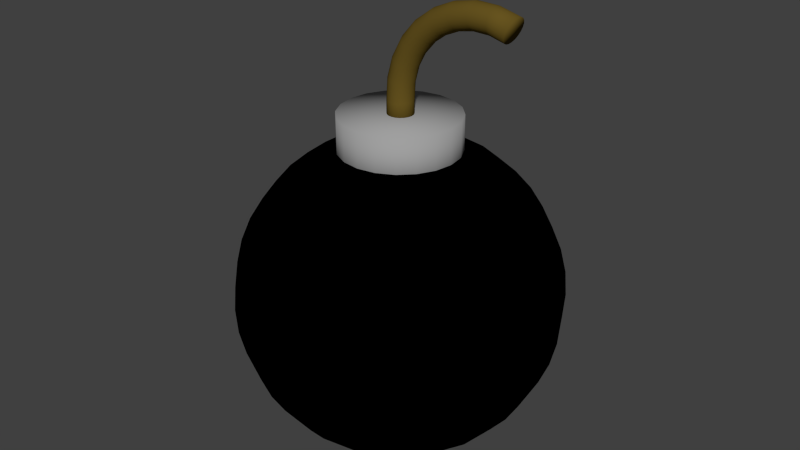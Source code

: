 # Source: bomb.blend  (saved by Blender 2.76.0; exported with 4.5.12 LTS)
import bpy
from mathutils import Matrix  # noqa: F401  (used for matrix-valued properties, if any)

bpy.ops.wm.read_factory_settings(use_empty=True)
scene = bpy.context.scene
scene.name = 'Scene'

# ---- collections
col_collection_1 = bpy.data.collections.new('Collection 1'); scene.collection.children.link(col_collection_1)

# ---- materials (node trees are filled in below, after node groups)
mat_material_002 = bpy.data.materials.new('Material.002')
mat_material_002.alpha_threshold = 0.0
mat_material_002.use_transparent_shadow = False
mat_material_002.diffuse_color = (0.1329, 0.08763, 0.01429, 1.0)
mat_material_002.roughness = 0.5
mat_material = bpy.data.materials.new('Material')
mat_material.alpha_threshold = 0.0
mat_material.use_transparent_shadow = False
mat_material.diffuse_color = (0.3506, 0.3506, 0.3506, 1.0)
mat_material.roughness = 0.5
mat_mat1 = bpy.data.materials.new('mat1')
mat_mat1.alpha_threshold = 0.0
mat_mat1.use_transparent_shadow = False
mat_mat1.diffuse_color = (0.0, 0.0, 0.0, 1.0)
mat_mat1.roughness = 0.5

# ---- node groups
ng_auto_smooth = bpy.data.node_groups.new('Auto Smooth', 'GeometryNodeTree')
_s = ng_auto_smooth.interface.new_socket(name='Geometry', in_out='OUTPUT', socket_type='NodeSocketGeometry')
_s = ng_auto_smooth.interface.new_socket(name='Geometry', in_out='INPUT', socket_type='NodeSocketGeometry')
_s = ng_auto_smooth.interface.new_socket(name='Angle', in_out='INPUT', socket_type='NodeSocketFloat')
_s.subtype = 'ANGLE'
_s.min_value = 0.0
_s.max_value = 3.142
ng_auto_smooth.is_modifier = True
_N = ng_auto_smooth.nodes; _L = ng_auto_smooth.links
n0 = _N.new('NodeGroupOutput'); n0.name = 'Group Output'; n0.location = (480, -100)
n1 = _N.new('NodeGroupInput'); n1.name = 'Group Input'; n1.location = (-420, -300)
n2 = _N.new('NodeGroupInput'); n2.name = 'Group Input.001'; n2.location = (-60, -100)
n3 = _N.new('GeometryNodeSetShadeSmooth'); n3.name = 'Set Shade Smooth'; n3.location = (120, -100)
n3.domain = 'EDGE'
n4 = _N.new('GeometryNodeSetShadeSmooth'); n4.name = 'Set Shade Smooth.001'; n4.location = (300, -100)
n5 = _N.new('GeometryNodeInputMeshEdgeAngle'); n5.name = 'Edge Angle'; n5.location = (-420, -220)
n6 = _N.new('GeometryNodeInputEdgeSmooth'); n6.name = 'Is Edge Smooth'; n6.location = (-60, -160)
n7 = _N.new('GeometryNodeInputShadeSmooth'); n7.name = 'Is Face Smooth'; n7.location = (-240, -340)
n8 = _N.new('FunctionNodeBooleanMath'); n8.name = 'Boolean Math'; n8.location = (-60, -220)
n9 = _N.new('FunctionNodeCompare'); n9.name = 'Compare'; n9.location = (-240, -180)
n9.operation = 'LESS_EQUAL'
_L.new(n5.outputs[0], n9.inputs[0])
_L.new(n4.outputs[0], n0.inputs[0])
_L.new(n1.outputs[1], n9.inputs[1])
_L.new(n9.outputs[0], n8.inputs[0])
_L.new(n7.outputs[0], n8.inputs[1])
_L.new(n2.outputs[0], n3.inputs[0])
_L.new(n6.outputs[0], n3.inputs[1])
_L.new(n3.outputs[0], n4.inputs[0])
_L.new(n8.outputs[0], n3.inputs[2])
n0.is_active_output = True

# ---- material node trees

# ---- world
world_world = bpy.data.worlds.new('World'); scene.world = world_world
world_world.color = (0.05088, 0.05088, 0.05088)
world_world.use_sun_shadow = False
world_world.sun_shadow_jitter_overblur = 0.0
world_world.cycles.sampling_method = 'MANUAL'
world_world.cycles.sample_map_resolution = 256

# ---- meshes
me_mesh_002 = bpy.data.meshes.new('Mesh.002')
me_mesh_002.from_pydata([(9.215, -1e-11, 17.74), (9.215, -1.001, 17.74), (9.107, -0.9517, 17.45), (9.009, -0.8096, 17.19), (8.931, -0.5882, 16.98), (8.881, -0.3092, 16.85), (8.864, -1e-11, 16.8), (8.881, 0.3092, 16.85), (8.931, 0.5882, 16.98), (9.009, 0.8096, 17.19), (9.107, 0.9517, 17.45), (9.215, 1.001, 17.74), (9.323, 0.9517, 18.03), (9.42, 0.8096, 18.29), (9.497, 0.5882, 18.5), (9.547, 0.3092, 18.63), (9.564, -1e-11, 18.68), (9.547, -0.3092, 18.63), (9.497, -0.5882, 18.5), (9.42, -0.8096, 18.29), (9.323, -0.9517, 18.03), (7.741, -1.001, 18.11), (7.699, -0.9517, 17.81), (7.66, -0.8096, 17.53), (7.63, -0.5882, 17.31), (7.61, -0.3092, 17.17), (7.603, -1e-11, 17.12), (7.61, 0.3092, 17.17), (7.63, 0.5882, 17.31), (7.66, 0.8096, 17.53), (7.699, 0.9517, 17.81), (7.741, 1.001, 18.11), (7.783, 0.9517, 18.42), (7.82, 0.8096, 18.69), (7.85, 0.5882, 18.91), (7.869, 0.3092, 19.05), (7.876, -1e-11, 19.1), (7.869, -0.3092, 19.05), (7.85, -0.5882, 18.91), (7.82, -0.8096, 18.69), (7.783, -0.9517, 18.42), (6.224, -1.001, 18.15), (6.25, -0.9517, 17.84), (6.273, -0.8096, 17.57), (6.291, -0.5882, 17.34), (6.303, -0.3092, 17.2), (6.307, -1e-11, 17.15), (6.303, 0.3092, 17.2), (6.291, 0.5882, 17.34), (6.273, 0.8096, 17.57), (6.25, 0.9517, 17.84), (6.224, 1.001, 18.15), (6.198, 0.9517, 18.46), (6.174, 0.8096, 18.74), (6.155, 0.5882, 18.96), (6.142, 0.3092, 19.1), (6.138, -1e-11, 19.15), (6.142, -0.3092, 19.1), (6.155, -0.5882, 18.96), (6.174, -0.8096, 18.74), (6.198, -0.9517, 18.46), (4.738, -1.001, 17.86), (4.831, -0.9517, 17.56), (4.914, -0.8096, 17.3), (4.98, -0.5882, 17.09), (5.023, -0.3092, 16.95), (5.037, -1e-11, 16.9), (5.023, 0.3092, 16.95), (4.98, 0.5882, 17.09), (4.914, 0.8096, 17.3), (4.831, 0.9517, 17.56), (4.738, 1.001, 17.86), (4.645, 0.9517, 18.15), (4.561, 0.8096, 18.42), (4.494, 0.5882, 18.63), (4.451, 0.3092, 18.77), (4.436, -1e-11, 18.81), (4.451, -0.3092, 18.77), (4.494, -0.5882, 18.63), (4.561, -0.8096, 18.42), (4.645, -0.9517, 18.15), (3.355, -1.001, 17.25), (3.51, -0.9517, 16.98), (3.65, -0.8096, 16.74), (3.761, -0.5882, 16.55), (3.832, -0.3092, 16.42), (3.857, -1e-11, 16.38), (3.832, 0.3092, 16.42), (3.761, 0.5882, 16.55), (3.65, 0.8096, 16.74), (3.51, 0.9517, 16.98), (3.355, 1.001, 17.25), (3.2, 0.9517, 17.52), (3.06, 0.8096, 17.76), (2.948, 0.5882, 17.95), (2.876, 0.3092, 18.07), (2.852, -1e-11, 18.11), (2.876, -0.3092, 18.07), (2.948, -0.5882, 17.95), (3.06, -0.8096, 17.76), (3.2, -0.9517, 17.52), (2.142, -1.001, 16.35), (2.352, -0.9517, 16.13), (2.542, -0.8096, 15.92), (2.692, -0.5882, 15.76), (2.788, -0.3092, 15.65), (2.821, -1e-11, 15.62), (2.788, 0.3092, 15.65), (2.692, 0.5882, 15.76), (2.542, 0.8096, 15.92), (2.352, 0.9517, 16.13), (2.142, 1.001, 16.35), (1.932, 0.9517, 16.58), (1.742, 0.8096, 16.78), (1.592, 0.5882, 16.95), (1.495, 0.3092, 17.05), (1.462, -1e-11, 17.09), (1.495, -0.3092, 17.05), (1.592, -0.5882, 16.95), (1.742, -0.8096, 16.78), (1.932, -0.9517, 16.58), (1.157, -1.001, 15.21), (1.412, -0.9517, 15.04), (1.641, -0.8096, 14.88), (1.823, -0.5882, 14.75), (1.94, -0.3092, 14.67), (1.98, -1e-11, 14.65), (1.94, 0.3092, 14.67), (1.823, 0.5882, 14.75), (1.641, 0.8096, 14.88), (1.412, 0.9517, 15.04), (1.157, 1.001, 15.21), (0.9024, 0.9517, 15.39), (0.6725, 0.8096, 15.55), (0.49, 0.5882, 15.67), (0.3727, 0.3092, 15.75), (0.3323, -1e-11, 15.78), (0.3727, -0.3092, 15.75), (0.49, -0.5882, 15.67), (0.6725, -0.8096, 15.55), (0.9024, -0.9517, 15.39), (0.4466, -1.001, 13.89), (0.7334, -0.9517, 13.78), (0.9921, -0.8096, 13.67), (1.197, -0.5882, 13.59), (1.329, -0.3092, 13.53), (1.374, -1e-11, 13.52), (1.329, 0.3092, 13.53), (1.197, 0.5882, 13.59), (0.9921, 0.8096, 13.67), (0.7334, 0.9517, 13.78), (0.4466, 1.001, 13.89), (0.1596, 0.9517, 14.01), (-0.09929, 0.8096, 14.11), (-0.3048, 0.5882, 14.19), (-0.4368, 0.3092, 14.25), (-0.4823, -1e-11, 14.26), (-0.4368, -0.3092, 14.25), (-0.3048, -0.5882, 14.19), (-0.09929, -0.8096, 14.11), (0.1596, -0.9517, 14.01), (0.04392, -1.001, 12.45), (0.3491, -0.9517, 12.4), (0.6244, -0.8096, 12.35), (0.8428, -0.5882, 12.32), (0.983, -0.3092, 12.29), (1.031, -1e-11, 12.28), (0.983, 0.3092, 12.29), (0.8428, 0.5882, 12.32), (0.6244, 0.8096, 12.35), (0.3491, 0.9517, 12.4), (0.04392, 1.001, 12.45), (-0.2613, 0.9517, 12.5), (-0.5367, 0.8096, 12.54), (-0.7553, 0.5882, 12.58), (-0.8956, 0.3092, 12.6), (-0.944, -1e-11, 12.61), (-0.8956, -0.3092, 12.6), (-0.7553, -0.5882, 12.58), (-0.5367, -0.8096, 12.54), (-0.2613, -0.9517, 12.5), (-0.04449, -1.001, 10.95), (0.2647, -0.9517, 10.95), (0.5437, -0.8096, 10.95), (0.7651, -0.5882, 10.95), (0.9072, -0.3092, 10.95), (0.9562, 0.0, 10.95), (0.9072, 0.3092, 10.95), (0.7651, 0.5882, 10.95), (0.5437, 0.8096, 10.95), (0.2647, 0.9517, 10.95), (-0.04449, 1.001, 10.95), (-0.3537, 0.9517, 10.95), (-0.6327, 0.8096, 10.95), (-0.8541, 0.5882, 10.95), (-0.9962, 0.3092, 10.95), (-1.045, 0.0, 10.95), (-0.9962, -0.3092, 10.95), (-0.8541, -0.5882, 10.95), (-0.6327, -0.8096, 10.95), (-0.3537, -0.9517, 10.95), (-0.04449, -1.001, 9.437), (0.2647, -0.9517, 9.437), (0.5437, -0.8096, 9.437), (0.7651, -0.5882, 9.437), (0.9072, -0.3092, 9.437), (0.9562, 0.0, 9.437), (0.9072, 0.3092, 9.437), (0.7651, 0.5882, 9.437), (0.5437, 0.8096, 9.437), (0.2647, 0.9517, 9.437), (-0.04449, 1.001, 9.437), (-0.3537, 0.9517, 9.437), (-0.6327, 0.8096, 9.437), (-0.8541, 0.5882, 9.437), (-0.9962, 0.3092, 9.437), (-1.045, 0.0, 9.437), (-0.9962, -0.3092, 9.437), (-0.8541, -0.5882, 9.437), (-0.6327, -0.8096, 9.437), (-0.3537, -0.9517, 9.437), (-0.04449, 0.0, 9.437)], [], [(21, 22, 2, 1), (22, 23, 3, 2), (23, 24, 4, 3), (24, 25, 5, 4), (25, 26, 6, 5), (26, 27, 7, 6), (27, 28, 8, 7), (28, 29, 9, 8), (29, 30, 10, 9), (30, 31, 11, 10), (31, 32, 12, 11), (32, 33, 13, 12), (33, 34, 14, 13), (34, 35, 15, 14), (35, 36, 16, 15), (36, 37, 17, 16), (37, 38, 18, 17), (38, 39, 19, 18), (39, 40, 20, 19), (40, 21, 1, 20), (41, 42, 22, 21), (42, 43, 23, 22), (43, 44, 24, 23), (44, 45, 25, 24), (45, 46, 26, 25), (46, 47, 27, 26), (47, 48, 28, 27), (48, 49, 29, 28), (49, 50, 30, 29), (50, 51, 31, 30), (51, 52, 32, 31), (52, 53, 33, 32), (53, 54, 34, 33), (54, 55, 35, 34), (55, 56, 36, 35), (56, 57, 37, 36), (57, 58, 38, 37), (58, 59, 39, 38), (59, 60, 40, 39), (60, 41, 21, 40), (61, 62, 42, 41), (62, 63, 43, 42), (63, 64, 44, 43), (64, 65, 45, 44), (65, 66, 46, 45), (66, 67, 47, 46), (67, 68, 48, 47), (68, 69, 49, 48), (69, 70, 50, 49), (70, 71, 51, 50), (71, 72, 52, 51), (72, 73, 53, 52), (73, 74, 54, 53), (74, 75, 55, 54), (75, 76, 56, 55), (76, 77, 57, 56), (77, 78, 58, 57), (78, 79, 59, 58), (79, 80, 60, 59), (80, 61, 41, 60), (81, 82, 62, 61), (82, 83, 63, 62), (83, 84, 64, 63), (84, 85, 65, 64), (85, 86, 66, 65), (86, 87, 67, 66), (87, 88, 68, 67), (88, 89, 69, 68), (89, 90, 70, 69), (90, 91, 71, 70), (91, 92, 72, 71), (92, 93, 73, 72), (93, 94, 74, 73), (94, 95, 75, 74), (95, 96, 76, 75), (96, 97, 77, 76), (97, 98, 78, 77), (98, 99, 79, 78), (99, 100, 80, 79), (100, 81, 61, 80), (101, 102, 82, 81), (102, 103, 83, 82), (103, 104, 84, 83), (104, 105, 85, 84), (105, 106, 86, 85), (106, 107, 87, 86), (107, 108, 88, 87), (108, 109, 89, 88), (109, 110, 90, 89), (110, 111, 91, 90), (111, 112, 92, 91), (112, 113, 93, 92), (113, 114, 94, 93), (114, 115, 95, 94), (115, 116, 96, 95), (116, 117, 97, 96), (117, 118, 98, 97), (118, 119, 99, 98), (119, 120, 100, 99), (120, 101, 81, 100), (121, 122, 102, 101), (122, 123, 103, 102), (123, 124, 104, 103), (124, 125, 105, 104), (125, 126, 106, 105), (126, 127, 107, 106), (127, 128, 108, 107), (128, 129, 109, 108), (129, 130, 110, 109), (130, 131, 111, 110), (131, 132, 112, 111), (132, 133, 113, 112), (133, 134, 114, 113), (134, 135, 115, 114), (135, 136, 116, 115), (136, 137, 117, 116), (137, 138, 118, 117), (138, 139, 119, 118), (139, 140, 120, 119), (140, 121, 101, 120), (141, 142, 122, 121), (142, 143, 123, 122), (143, 144, 124, 123), (144, 145, 125, 124), (145, 146, 126, 125), (146, 147, 127, 126), (147, 148, 128, 127), (148, 149, 129, 128), (149, 150, 130, 129), (150, 151, 131, 130), (151, 152, 132, 131), (152, 153, 133, 132), (153, 154, 134, 133), (154, 155, 135, 134), (155, 156, 136, 135), (156, 157, 137, 136), (157, 158, 138, 137), (158, 159, 139, 138), (159, 160, 140, 139), (160, 141, 121, 140), (161, 162, 142, 141), (162, 163, 143, 142), (163, 164, 144, 143), (164, 165, 145, 144), (165, 166, 146, 145), (166, 167, 147, 146), (167, 168, 148, 147), (168, 169, 149, 148), (169, 170, 150, 149), (170, 171, 151, 150), (171, 172, 152, 151), (172, 173, 153, 152), (173, 174, 154, 153), (174, 175, 155, 154), (175, 176, 156, 155), (176, 177, 157, 156), (177, 178, 158, 157), (178, 179, 159, 158), (179, 180, 160, 159), (180, 161, 141, 160), (181, 182, 162, 161), (182, 183, 163, 162), (183, 184, 164, 163), (184, 185, 165, 164), (185, 186, 166, 165), (186, 187, 167, 166), (187, 188, 168, 167), (188, 189, 169, 168), (189, 190, 170, 169), (190, 191, 171, 170), (191, 192, 172, 171), (192, 193, 173, 172), (193, 194, 174, 173), (194, 195, 175, 174), (195, 196, 176, 175), (196, 197, 177, 176), (197, 198, 178, 177), (198, 199, 179, 178), (199, 200, 180, 179), (200, 181, 161, 180), (201, 202, 182, 181), (202, 203, 183, 182), (203, 204, 184, 183), (204, 205, 185, 184), (205, 206, 186, 185), (206, 207, 187, 186), (207, 208, 188, 187), (208, 209, 189, 188), (209, 210, 190, 189), (210, 211, 191, 190), (211, 212, 192, 191), (212, 213, 193, 192), (213, 214, 194, 193), (214, 215, 195, 194), (215, 216, 196, 195), (216, 217, 197, 196), (217, 218, 198, 197), (218, 219, 199, 198), (219, 220, 200, 199), (220, 201, 181, 200), (2, 0, 1), (3, 0, 2), (4, 0, 3), (5, 0, 4), (6, 0, 5), (7, 0, 6), (8, 0, 7), (9, 0, 8), (10, 0, 9), (11, 0, 10), (12, 0, 11), (13, 0, 12), (14, 0, 13), (15, 0, 14), (16, 0, 15), (17, 0, 16), (18, 0, 17), (19, 0, 18), (20, 0, 19), (1, 0, 20), (202, 201, 221), (203, 202, 221), (204, 203, 221), (205, 204, 221), (206, 205, 221), (207, 206, 221), (208, 207, 221), (209, 208, 221), (210, 209, 221), (211, 210, 221), (212, 211, 221), (213, 212, 221), (214, 213, 221), (215, 214, 221), (216, 215, 221), (217, 216, 221), (218, 217, 221), (219, 218, 221), (220, 219, 221), (201, 220, 221)])
me_mesh_002.polygons.foreach_set('use_smooth', [True] * 240)
_uv = me_mesh_002.uv_layers.new(name='UVMap')
_uv.uv.foreach_set('vector', [0.0, 0.9, 0.05, 0.9, 0.05, 1.0, 0.0, 1.0, 0.05, 0.9, 0.1, 0.9, 0.1, 1.0, 0.05, 1.0, 0.1, 0.9, 0.15, 0.9, 0.15, 1.0, 0.1, 1.0, 0.15, 0.9, 0.2, 0.9, 0.2, 1.0, 0.15, 1.0, 0.2, 0.9, 0.25, 0.9, 0.25, 1.0, 0.2, 1.0, 0.25, 0.9, 0.3, 0.9, 0.3, 1.0, 0.25, 1.0, 0.3, 0.9, 0.35, 0.9, 0.35, 1.0, 0.3, 1.0, 0.35, 0.9, 0.4, 0.9, 0.4, 1.0, 0.35, 1.0, 0.4, 0.9, 0.45, 0.9, 0.45, 1.0, 0.4, 1.0, 0.45, 0.9, 0.5, 0.9, 0.5, 1.0, 0.45, 1.0, 0.5, 0.9, 0.55, 0.9, 0.55, 1.0, 0.5, 1.0, 0.55, 0.9, 0.6, 0.9, 0.6, 1.0, 0.55, 1.0, 0.6, 0.9, 0.65, 0.9, 0.65, 1.0, 0.6, 1.0, 0.65, 0.9, 0.7, 0.9, 0.7, 1.0, 0.65, 1.0, 0.7, 0.9, 0.75, 0.9, 0.75, 1.0, 0.7, 1.0, 0.75, 0.9, 0.8, 0.9, 0.8, 1.0, 0.75, 1.0, 0.8, 0.9, 0.85, 0.9, 0.85, 1.0, 0.8, 1.0, 0.85, 0.9, 0.9, 0.9, 0.9, 1.0, 0.85, 1.0, 0.9, 0.9, 0.95, 0.9, 0.95, 1.0, 0.9, 1.0, 0.95, 0.9, 1.0, 0.9, 1.0, 1.0, 0.95, 1.0, 0.0, 0.8, 0.05, 0.8, 0.05, 0.9, 0.0, 0.9, 0.05, 0.8, 0.1, 0.8, 0.1, 0.9, 0.05, 0.9, 0.1, 0.8, 0.15, 0.8, 0.15, 0.9, 0.1, 0.9, 0.15, 0.8, 0.2, 0.8, 0.2, 0.9, 0.15, 0.9, 0.2, 0.8, 0.25, 0.8, 0.25, 0.9, 0.2, 0.9, 0.25, 0.8, 0.3, 0.8, 0.3, 0.9, 0.25, 0.9, 0.3, 0.8, 0.35, 0.8, 0.35, 0.9, 0.3, 0.9, 0.35, 0.8, 0.4, 0.8, 0.4, 0.9, 0.35, 0.9, 0.4, 0.8, 0.45, 0.8, 0.45, 0.9, 0.4, 0.9, 0.45, 0.8, 0.5, 0.8, 0.5, 0.9, 0.45, 0.9, 0.5, 0.8, 0.55, 0.8, 0.55, 0.9, 0.5, 0.9, 0.55, 0.8, 0.6, 0.8, 0.6, 0.9, 0.55, 0.9, 0.6, 0.8, 0.65, 0.8, 0.65, 0.9, 0.6, 0.9, 0.65, 0.8, 0.7, 0.8, 0.7, 0.9, 0.65, 0.9, 0.7, 0.8, 0.75, 0.8, 0.75, 0.9, 0.7, 0.9, 0.75, 0.8, 0.8, 0.8, 0.8, 0.9, 0.75, 0.9, 0.8, 0.8, 0.85, 0.8, 0.85, 0.9, 0.8, 0.9, 0.85, 0.8, 0.9, 0.8, 0.9, 0.9, 0.85, 0.9, 0.9, 0.8, 0.95, 0.8, 0.95, 0.9, 0.9, 0.9, 0.95, 0.8, 1.0, 0.8, 1.0, 0.9, 0.95, 0.9, 0.0, 0.7, 0.05, 0.7, 0.05, 0.8, 0.0, 0.8, 0.05, 0.7, 0.1, 0.7, 0.1, 0.8, 0.05, 0.8, 0.1, 0.7, 0.15, 0.7, 0.15, 0.8, 0.1, 0.8, 0.15, 0.7, 0.2, 0.7, 0.2, 0.8, 0.15, 0.8, 0.2, 0.7, 0.25, 0.7, 0.25, 0.8, 0.2, 0.8, 0.25, 0.7, 0.3, 0.7, 0.3, 0.8, 0.25, 0.8, 0.3, 0.7, 0.35, 0.7, 0.35, 0.8, 0.3, 0.8, 0.35, 0.7, 0.4, 0.7, 0.4, 0.8, 0.35, 0.8, 0.4, 0.7, 0.45, 0.7, 0.45, 0.8, 0.4, 0.8, 0.45, 0.7, 0.5, 0.7, 0.5, 0.8, 0.45, 0.8, 0.5, 0.7, 0.55, 0.7, 0.55, 0.8, 0.5, 0.8, 0.55, 0.7, 0.6, 0.7, 0.6, 0.8, 0.55, 0.8, 0.6, 0.7, 0.65, 0.7, 0.65, 0.8, 0.6, 0.8, 0.65, 0.7, 0.7, 0.7, 0.7, 0.8, 0.65, 0.8, 0.7, 0.7, 0.75, 0.7, 0.75, 0.8, 0.7, 0.8, 0.75, 0.7, 0.8, 0.7, 0.8, 0.8, 0.75, 0.8, 0.8, 0.7, 0.85, 0.7, 0.85, 0.8, 0.8, 0.8, 0.85, 0.7, 0.9, 0.7, 0.9, 0.8, 0.85, 0.8, 0.9, 0.7, 0.95, 0.7, 0.95, 0.8, 0.9, 0.8, 0.95, 0.7, 1.0, 0.7, 1.0, 0.8, 0.95, 0.8, 0.0, 0.6, 0.05, 0.6, 0.05, 0.7, 0.0, 0.7, 0.05, 0.6, 0.1, 0.6, 0.1, 0.7, 0.05, 0.7, 0.1, 0.6, 0.15, 0.6, 0.15, 0.7, 0.1, 0.7, 0.15, 0.6, 0.2, 0.6, 0.2, 0.7, 0.15, 0.7, 0.2, 0.6, 0.25, 0.6, 0.25, 0.7, 0.2, 0.7, 0.25, 0.6, 0.3, 0.6, 0.3, 0.7, 0.25, 0.7, 0.3, 0.6, 0.35, 0.6, 0.35, 0.7, 0.3, 0.7, 0.35, 0.6, 0.4, 0.6, 0.4, 0.7, 0.35, 0.7, 0.4, 0.6, 0.45, 0.6, 0.45, 0.7, 0.4, 0.7, 0.45, 0.6, 0.5, 0.6, 0.5, 0.7, 0.45, 0.7, 0.5, 0.6, 0.55, 0.6, 0.55, 0.7, 0.5, 0.7, 0.55, 0.6, 0.6, 0.6, 0.6, 0.7, 0.55, 0.7, 0.6, 0.6, 0.65, 0.6, 0.65, 0.7, 0.6, 0.7, 0.65, 0.6, 0.7, 0.6, 0.7, 0.7, 0.65, 0.7, 0.7, 0.6, 0.75, 0.6, 0.75, 0.7, 0.7, 0.7, 0.75, 0.6, 0.8, 0.6, 0.8, 0.7, 0.75, 0.7, 0.8, 0.6, 0.85, 0.6, 0.85, 0.7, 0.8, 0.7, 0.85, 0.6, 0.9, 0.6, 0.9, 0.7, 0.85, 0.7, 0.9, 0.6, 0.95, 0.6, 0.95, 0.7, 0.9, 0.7, 0.95, 0.6, 1.0, 0.6, 1.0, 0.7, 0.95, 0.7, 0.0, 0.5, 0.05, 0.5, 0.05, 0.6, 0.0, 0.6, 0.05, 0.5, 0.1, 0.5, 0.1, 0.6, 0.05, 0.6, 0.1, 0.5, 0.15, 0.5, 0.15, 0.6, 0.1, 0.6, 0.15, 0.5, 0.2, 0.5, 0.2, 0.6, 0.15, 0.6, 0.2, 0.5, 0.25, 0.5, 0.25, 0.6, 0.2, 0.6, 0.25, 0.5, 0.3, 0.5, 0.3, 0.6, 0.25, 0.6, 0.3, 0.5, 0.35, 0.5, 0.35, 0.6, 0.3, 0.6, 0.35, 0.5, 0.4, 0.5, 0.4, 0.6, 0.35, 0.6, 0.4, 0.5, 0.45, 0.5, 0.45, 0.6, 0.4, 0.6, 0.45, 0.5, 0.5, 0.5, 0.5, 0.6, 0.45, 0.6, 0.5, 0.5, 0.55, 0.5, 0.55, 0.6, 0.5, 0.6, 0.55, 0.5, 0.6, 0.5, 0.6, 0.6, 0.55, 0.6, 0.6, 0.5, 0.65, 0.5, 0.65, 0.6, 0.6, 0.6, 0.65, 0.5, 0.7, 0.5, 0.7, 0.6, 0.65, 0.6, 0.7, 0.5, 0.75, 0.5, 0.75, 0.6, 0.7, 0.6, 0.75, 0.5, 0.8, 0.5, 0.8, 0.6, 0.75, 0.6, 0.8, 0.5, 0.85, 0.5, 0.85, 0.6, 0.8, 0.6, 0.85, 0.5, 0.9, 0.5, 0.9, 0.6, 0.85, 0.6, 0.9, 0.5, 0.95, 0.5, 0.95, 0.6, 0.9, 0.6, 0.95, 0.5, 1.0, 0.5, 1.0, 0.6, 0.95, 0.6, 0.0, 0.4, 0.05, 0.4, 0.05, 0.5, 0.0, 0.5, 0.05, 0.4, 0.1, 0.4, 0.1, 0.5, 0.05, 0.5, 0.1, 0.4, 0.15, 0.4, 0.15, 0.5, 0.1, 0.5, 0.15, 0.4, 0.2, 0.4, 0.2, 0.5, 0.15, 0.5, 0.2, 0.4, 0.25, 0.4, 0.25, 0.5, 0.2, 0.5, 0.25, 0.4, 0.3, 0.4, 0.3, 0.5, 0.25, 0.5, 0.3, 0.4, 0.35, 0.4, 0.35, 0.5, 0.3, 0.5, 0.35, 0.4, 0.4, 0.4, 0.4, 0.5, 0.35, 0.5, 0.4, 0.4, 0.45, 0.4, 0.45, 0.5, 0.4, 0.5, 0.45, 0.4, 0.5, 0.4, 0.5, 0.5, 0.45, 0.5, 0.5, 0.4, 0.55, 0.4, 0.55, 0.5, 0.5, 0.5, 0.55, 0.4, 0.6, 0.4, 0.6, 0.5, 0.55, 0.5, 0.6, 0.4, 0.65, 0.4, 0.65, 0.5, 0.6, 0.5, 0.65, 0.4, 0.7, 0.4, 0.7, 0.5, 0.65, 0.5, 0.7, 0.4, 0.75, 0.4, 0.75, 0.5, 0.7, 0.5, 0.75, 0.4, 0.8, 0.4, 0.8, 0.5, 0.75, 0.5, 0.8, 0.4, 0.85, 0.4, 0.85, 0.5, 0.8, 0.5, 0.85, 0.4, 0.9, 0.4, 0.9, 0.5, 0.85, 0.5, 0.9, 0.4, 0.95, 0.4, 0.95, 0.5, 0.9, 0.5, 0.95, 0.4, 1.0, 0.4, 1.0, 0.5, 0.95, 0.5, 0.0, 0.3, 0.05, 0.3, 0.05, 0.4, 0.0, 0.4, 0.05, 0.3, 0.1, 0.3, 0.1, 0.4, 0.05, 0.4, 0.1, 0.3, 0.15, 0.3, 0.15, 0.4, 0.1, 0.4, 0.15, 0.3, 0.2, 0.3, 0.2, 0.4, 0.15, 0.4, 0.2, 0.3, 0.25, 0.3, 0.25, 0.4, 0.2, 0.4, 0.25, 0.3, 0.3, 0.3, 0.3, 0.4, 0.25, 0.4, 0.3, 0.3, 0.35, 0.3, 0.35, 0.4, 0.3, 0.4, 0.35, 0.3, 0.4, 0.3, 0.4, 0.4, 0.35, 0.4, 0.4, 0.3, 0.45, 0.3, 0.45, 0.4, 0.4, 0.4, 0.45, 0.3, 0.5, 0.3, 0.5, 0.4, 0.45, 0.4, 0.5, 0.3, 0.55, 0.3, 0.55, 0.4, 0.5, 0.4, 0.55, 0.3, 0.6, 0.3, 0.6, 0.4, 0.55, 0.4, 0.6, 0.3, 0.65, 0.3, 0.65, 0.4, 0.6, 0.4, 0.65, 0.3, 0.7, 0.3, 0.7, 0.4, 0.65, 0.4, 0.7, 0.3, 0.75, 0.3, 0.75, 0.4, 0.7, 0.4, 0.75, 0.3, 0.8, 0.3, 0.8, 0.4, 0.75, 0.4, 0.8, 0.3, 0.85, 0.3, 0.85, 0.4, 0.8, 0.4, 0.85, 0.3, 0.9, 0.3, 0.9, 0.4, 0.85, 0.4, 0.9, 0.3, 0.95, 0.3, 0.95, 0.4, 0.9, 0.4, 0.95, 0.3, 1.0, 0.3, 1.0, 0.4, 0.95, 0.4, 0.0, 0.2, 0.05, 0.2, 0.05, 0.3, 0.0, 0.3, 0.05, 0.2, 0.1, 0.2, 0.1, 0.3, 0.05, 0.3, 0.1, 0.2, 0.15, 0.2, 0.15, 0.3, 0.1, 0.3, 0.15, 0.2, 0.2, 0.2, 0.2, 0.3, 0.15, 0.3, 0.2, 0.2, 0.25, 0.2, 0.25, 0.3, 0.2, 0.3, 0.25, 0.2, 0.3, 0.2, 0.3, 0.3, 0.25, 0.3, 0.3, 0.2, 0.35, 0.2, 0.35, 0.3, 0.3, 0.3, 0.35, 0.2, 0.4, 0.2, 0.4, 0.3, 0.35, 0.3, 0.4, 0.2, 0.45, 0.2, 0.45, 0.3, 0.4, 0.3, 0.45, 0.2, 0.5, 0.2, 0.5, 0.3, 0.45, 0.3, 0.5, 0.2, 0.55, 0.2, 0.55, 0.3, 0.5, 0.3, 0.55, 0.2, 0.6, 0.2, 0.6, 0.3, 0.55, 0.3, 0.6, 0.2, 0.65, 0.2, 0.65, 0.3, 0.6, 0.3, 0.65, 0.2, 0.7, 0.2, 0.7, 0.3, 0.65, 0.3, 0.7, 0.2, 0.75, 0.2, 0.75, 0.3, 0.7, 0.3, 0.75, 0.2, 0.8, 0.2, 0.8, 0.3, 0.75, 0.3, 0.8, 0.2, 0.85, 0.2, 0.85, 0.3, 0.8, 0.3, 0.85, 0.2, 0.9, 0.2, 0.9, 0.3, 0.85, 0.3, 0.9, 0.2, 0.95, 0.2, 0.95, 0.3, 0.9, 0.3, 0.95, 0.2, 1.0, 0.2, 1.0, 0.3, 0.95, 0.3, 0.0, 0.1, 0.05, 0.1, 0.05, 0.2, 0.0, 0.2, 0.05, 0.1, 0.1, 0.1, 0.1, 0.2, 0.05, 0.2, 0.1, 0.1, 0.15, 0.1, 0.15, 0.2, 0.1, 0.2, 0.15, 0.1, 0.2, 0.1, 0.2, 0.2, 0.15, 0.2, 0.2, 0.1, 0.25, 0.1, 0.25, 0.2, 0.2, 0.2, 0.25, 0.1, 0.3, 0.1, 0.3, 0.2, 0.25, 0.2, 0.3, 0.1, 0.35, 0.1, 0.35, 0.2, 0.3, 0.2, 0.35, 0.1, 0.4, 0.1, 0.4, 0.2, 0.35, 0.2, 0.4, 0.1, 0.45, 0.1, 0.45, 0.2, 0.4, 0.2, 0.45, 0.1, 0.5, 0.1, 0.5, 0.2, 0.45, 0.2, 0.5, 0.1, 0.55, 0.1, 0.55, 0.2, 0.5, 0.2, 0.55, 0.1, 0.6, 0.1, 0.6, 0.2, 0.55, 0.2, 0.6, 0.1, 0.65, 0.1, 0.65, 0.2, 0.6, 0.2, 0.65, 0.1, 0.7, 0.1, 0.7, 0.2, 0.65, 0.2, 0.7, 0.1, 0.75, 0.1, 0.75, 0.2, 0.7, 0.2, 0.75, 0.1, 0.8, 0.1, 0.8, 0.2, 0.75, 0.2, 0.8, 0.1, 0.85, 0.1, 0.85, 0.2, 0.8, 0.2, 0.85, 0.1, 0.9, 0.1, 0.9, 0.2, 0.85, 0.2, 0.9, 0.1, 0.95, 0.1, 0.95, 0.2, 0.9, 0.2, 0.95, 0.1, 1.0, 0.1, 1.0, 0.2, 0.95, 0.2, 0.0, 0.0, 0.05, 0.0, 0.05, 0.1, 0.0, 0.1, 0.05, 0.0, 0.1, 0.0, 0.1, 0.1, 0.05, 0.1, 0.1, 0.0, 0.15, 0.0, 0.15, 0.1, 0.1, 0.1, 0.15, 0.0, 0.2, 0.0, 0.2, 0.1, 0.15, 0.1, 0.2, 0.0, 0.25, 0.0, 0.25, 0.1, 0.2, 0.1, 0.25, 0.0, 0.3, 0.0, 0.3, 0.1, 0.25, 0.1, 0.3, 0.0, 0.35, 0.0, 0.35, 0.1, 0.3, 0.1, 0.35, 0.0, 0.4, 0.0, 0.4, 0.1, 0.35, 0.1, 0.4, 0.0, 0.45, 0.0, 0.45, 0.1, 0.4, 0.1, 0.45, 0.0, 0.5, 0.0, 0.5, 0.1, 0.45, 0.1, 0.5, 0.0, 0.55, 0.0, 0.55, 0.1, 0.5, 0.1, 0.55, 0.0, 0.6, 0.0, 0.6, 0.1, 0.55, 0.1, 0.6, 0.0, 0.65, 0.0, 0.65, 0.1, 0.6, 0.1, 0.65, 0.0, 0.7, 0.0, 0.7, 0.1, 0.65, 0.1, 0.7, 0.0, 0.75, 0.0, 0.75, 0.1, 0.7, 0.1, 0.75, 0.0, 0.8, 0.0, 0.8, 0.1, 0.75, 0.1, 0.8, 0.0, 0.85, 0.0, 0.85, 0.1, 0.8, 0.1, 0.85, 0.0, 0.9, 0.0, 0.9, 0.1, 0.85, 0.1, 0.9, 0.0, 0.95, 0.0, 0.95, 0.1, 0.9, 0.1, 0.95, 0.0, 1.0, 0.0, 1.0, 0.1, 0.95, 0.1, 0.0, 1.0, 0.05, 1.0, 0.025, 1.0, 0.05, 1.0, 0.1, 1.0, 0.075, 1.0, 0.1, 1.0, 0.15, 1.0, 0.125, 1.0, 0.15, 1.0, 0.2, 1.0, 0.175, 1.0, 0.2, 1.0, 0.25, 1.0, 0.225, 1.0, 0.25, 1.0, 0.3, 1.0, 0.275, 1.0, 0.3, 1.0, 0.35, 1.0, 0.325, 1.0, 0.35, 1.0, 0.4, 1.0, 0.375, 1.0, 0.4, 1.0, 0.45, 1.0, 0.425, 1.0, 0.45, 1.0, 0.5, 1.0, 0.475, 1.0, 0.5, 1.0, 0.55, 1.0, 0.525, 1.0, 0.55, 1.0, 0.6, 1.0, 0.575, 1.0, 0.6, 1.0, 0.65, 1.0, 0.625, 1.0, 0.65, 1.0, 0.7, 1.0, 0.675, 1.0, 0.7, 1.0, 0.75, 1.0, 0.725, 1.0, 0.75, 1.0, 0.8, 1.0, 0.775, 1.0, 0.8, 1.0, 0.85, 1.0, 0.825, 1.0, 0.85, 1.0, 0.9, 1.0, 0.875, 1.0, 0.9, 1.0, 0.95, 1.0, 0.925, 1.0, 0.95, 1.0, 1.0, 1.0, 0.975, 1.0, 0.05, 0.0, 0.0, 0.0, 0.025, 0.0, 0.1, 0.0, 0.05, 0.0, 0.075, 0.0, 0.15, 0.0, 0.1, 0.0, 0.125, 0.0, 0.2, 0.0, 0.15, 0.0, 0.175, 0.0, 0.25, 0.0, 0.2, 0.0, 0.225, 0.0, 0.3, 0.0, 0.25, 0.0, 0.275, 0.0, 0.35, 0.0, 0.3, 0.0, 0.325, 0.0, 0.4, 0.0, 0.35, 0.0, 0.375, 0.0, 0.45, 0.0, 0.4, 0.0, 0.425, 0.0, 0.5, 0.0, 0.45, 0.0, 0.475, 0.0, 0.55, 0.0, 0.5, 0.0, 0.525, 0.0, 0.6, 0.0, 0.55, 0.0, 0.575, 0.0, 0.65, 0.0, 0.6, 0.0, 0.625, 0.0, 0.7, 0.0, 0.65, 0.0, 0.675, 0.0, 0.75, 0.0, 0.7, 0.0, 0.725, 0.0, 0.8, 0.0, 0.75, 0.0, 0.775, 0.0, 0.85, 0.0, 0.8, 0.0, 0.825, 0.0, 0.9, 0.0, 0.85, 0.0, 0.875, 0.0, 0.95, 0.0, 0.9, 0.0, 0.925, 0.0, 1.0, 0.0, 0.95, 0.0, 0.975, 0.0])
me_mesh_002.materials.append(mat_material_002)
me_mesh_002.use_remesh_preserve_volume = False
me_mesh_002.use_remesh_preserve_attributes = False
me_mesh_002.use_mirror_vertex_groups = False
me_mesh_002.update()
me_mesh_001 = bpy.data.meshes.new('Mesh.001')
me_mesh_001.from_pydata([(0.4206, 0.0, 9.265), (0.4206, -4.627, 9.265), (1.851, -4.401, 9.265), (3.141, -3.744, 9.265), (4.164, -2.72, 9.265), (4.822, -1.43, 9.265), (5.048, 0.0, 9.265), (4.822, 1.43, 9.265), (4.164, 2.72, 9.265), (3.141, 3.744, 9.265), (1.851, 4.401, 9.265), (0.4206, 4.627, 9.265), (-1.009, 4.401, 9.265), (-2.299, 3.744, 9.265), (-3.323, 2.72, 9.265), (-3.98, 1.43, 9.265), (-4.207, 0.0, 9.265), (-3.98, -1.43, 9.265), (-3.323, -2.72, 9.265), (-2.299, -3.744, 9.265), (-1.009, -4.401, 9.265), (0.4206, -4.627, 5.067), (1.851, -4.401, 5.067), (3.141, -3.744, 5.067), (4.164, -2.72, 5.067), (4.822, -1.43, 5.067), (5.048, 0.0, 5.067), (4.822, 1.43, 5.067), (4.164, 2.72, 5.067), (3.141, 3.744, 5.067), (1.851, 4.401, 5.067), (0.4206, 4.627, 5.067), (-1.009, 4.401, 5.067), (-2.299, 3.744, 5.067), (-3.323, 2.72, 5.067), (-3.98, 1.43, 5.067), (-4.207, 0.0, 5.067), (-3.98, -1.43, 5.067), (-3.323, -2.72, 5.067), (-2.299, -3.744, 5.067), (-1.009, -4.401, 5.067), (0.4206, 0.0, 5.067)], [], [(21, 22, 2, 1), (22, 23, 3, 2), (23, 24, 4, 3), (24, 25, 5, 4), (25, 26, 6, 5), (26, 27, 7, 6), (27, 28, 8, 7), (28, 29, 9, 8), (29, 30, 10, 9), (30, 31, 11, 10), (31, 32, 12, 11), (32, 33, 13, 12), (33, 34, 14, 13), (34, 35, 15, 14), (35, 36, 16, 15), (36, 37, 17, 16), (37, 38, 18, 17), (38, 39, 19, 18), (39, 40, 20, 19), (40, 21, 1, 20), (2, 0, 1), (3, 0, 2), (4, 0, 3), (5, 0, 4), (6, 0, 5), (7, 0, 6), (8, 0, 7), (9, 0, 8), (10, 0, 9), (11, 0, 10), (12, 0, 11), (13, 0, 12), (14, 0, 13), (15, 0, 14), (16, 0, 15), (17, 0, 16), (18, 0, 17), (19, 0, 18), (20, 0, 19), (1, 0, 20), (22, 21, 41), (23, 22, 41), (24, 23, 41), (25, 24, 41), (26, 25, 41), (27, 26, 41), (28, 27, 41), (29, 28, 41), (30, 29, 41), (31, 30, 41), (32, 31, 41), (33, 32, 41), (34, 33, 41), (35, 34, 41), (36, 35, 41), (37, 36, 41), (38, 37, 41), (39, 38, 41), (40, 39, 41), (21, 40, 41)])
me_mesh_001.polygons.foreach_set('use_smooth', [True] * 60)
_uv = me_mesh_001.uv_layers.new(name='UVMap')
_uv.uv.foreach_set('vector', [0.0, 0.0, 0.05, 0.0, 0.05, 1.0, 0.0, 1.0, 0.05, 0.0, 0.1, 0.0, 0.1, 1.0, 0.05, 1.0, 0.1, 0.0, 0.15, 0.0, 0.15, 1.0, 0.1, 1.0, 0.15, 0.0, 0.2, 0.0, 0.2, 1.0, 0.15, 1.0, 0.2, 0.0, 0.25, 0.0, 0.25, 1.0, 0.2, 1.0, 0.25, 0.0, 0.3, 0.0, 0.3, 1.0, 0.25, 1.0, 0.3, 0.0, 0.35, 0.0, 0.35, 1.0, 0.3, 1.0, 0.35, 0.0, 0.4, 0.0, 0.4, 1.0, 0.35, 1.0, 0.4, 0.0, 0.45, 0.0, 0.45, 1.0, 0.4, 1.0, 0.45, 0.0, 0.5, 0.0, 0.5, 1.0, 0.45, 1.0, 0.5, 0.0, 0.55, 0.0, 0.55, 1.0, 0.5, 1.0, 0.55, 0.0, 0.6, 0.0, 0.6, 1.0, 0.55, 1.0, 0.6, 0.0, 0.65, 0.0, 0.65, 1.0, 0.6, 1.0, 0.65, 0.0, 0.7, 0.0, 0.7, 1.0, 0.65, 1.0, 0.7, 0.0, 0.75, 0.0, 0.75, 1.0, 0.7, 1.0, 0.75, 0.0, 0.8, 0.0, 0.8, 1.0, 0.75, 1.0, 0.8, 0.0, 0.85, 0.0, 0.85, 1.0, 0.8, 1.0, 0.85, 0.0, 0.9, 0.0, 0.9, 1.0, 0.85, 1.0, 0.9, 0.0, 0.95, 0.0, 0.95, 1.0, 0.9, 1.0, 0.95, 0.0, 1.0, 0.0, 1.0, 1.0, 0.95, 1.0, 0.0, 1.0, 0.05, 1.0, 0.025, 1.0, 0.05, 1.0, 0.1, 1.0, 0.075, 1.0, 0.1, 1.0, 0.15, 1.0, 0.125, 1.0, 0.15, 1.0, 0.2, 1.0, 0.175, 1.0, 0.2, 1.0, 0.25, 1.0, 0.225, 1.0, 0.25, 1.0, 0.3, 1.0, 0.275, 1.0, 0.3, 1.0, 0.35, 1.0, 0.325, 1.0, 0.35, 1.0, 0.4, 1.0, 0.375, 1.0, 0.4, 1.0, 0.45, 1.0, 0.425, 1.0, 0.45, 1.0, 0.5, 1.0, 0.475, 1.0, 0.5, 1.0, 0.55, 1.0, 0.525, 1.0, 0.55, 1.0, 0.6, 1.0, 0.575, 1.0, 0.6, 1.0, 0.65, 1.0, 0.625, 1.0, 0.65, 1.0, 0.7, 1.0, 0.675, 1.0, 0.7, 1.0, 0.75, 1.0, 0.725, 1.0, 0.75, 1.0, 0.8, 1.0, 0.775, 1.0, 0.8, 1.0, 0.85, 1.0, 0.825, 1.0, 0.85, 1.0, 0.9, 1.0, 0.875, 1.0, 0.9, 1.0, 0.95, 1.0, 0.925, 1.0, 0.95, 1.0, 1.0, 1.0, 0.975, 1.0, 0.05, 0.0, 0.0, 0.0, 0.025, 0.0, 0.1, 0.0, 0.05, 0.0, 0.075, 0.0, 0.15, 0.0, 0.1, 0.0, 0.125, 0.0, 0.2, 0.0, 0.15, 0.0, 0.175, 0.0, 0.25, 0.0, 0.2, 0.0, 0.225, 0.0, 0.3, 0.0, 0.25, 0.0, 0.275, 0.0, 0.35, 0.0, 0.3, 0.0, 0.325, 0.0, 0.4, 0.0, 0.35, 0.0, 0.375, 0.0, 0.45, 0.0, 0.4, 0.0, 0.425, 0.0, 0.5, 0.0, 0.45, 0.0, 0.475, 0.0, 0.55, 0.0, 0.5, 0.0, 0.525, 0.0, 0.6, 0.0, 0.55, 0.0, 0.575, 0.0, 0.65, 0.0, 0.6, 0.0, 0.625, 0.0, 0.7, 0.0, 0.65, 0.0, 0.675, 0.0, 0.75, 0.0, 0.7, 0.0, 0.725, 0.0, 0.8, 0.0, 0.75, 0.0, 0.775, 0.0, 0.85, 0.0, 0.8, 0.0, 0.825, 0.0, 0.9, 0.0, 0.85, 0.0, 0.875, 0.0, 0.95, 0.0, 0.9, 0.0, 0.925, 0.0, 1.0, 0.0, 0.95, 0.0, 0.975, 0.0])
me_mesh_001.materials.append(mat_material)
me_mesh_001.use_remesh_preserve_volume = False
me_mesh_001.use_remesh_preserve_attributes = False
me_mesh_001.use_mirror_vertex_groups = False
me_mesh_001.update()
me_mesh = bpy.data.meshes.new('Mesh')
me_mesh.from_pydata([(0.4206, 0.0, 7.448), (0.4206, -1.977, 7.292), (1.031, -1.88, 7.292), (1.582, -1.599, 7.292), (2.02, -1.162, 7.292), (2.301, -0.6108, 7.292), (2.397, 0.0, 7.292), (2.301, 0.6108, 7.292), (2.02, 1.162, 7.292), (1.582, 1.599, 7.292), (1.031, 1.88, 7.292), (0.4206, 1.977, 7.292), (-0.1902, 1.88, 7.292), (-0.7412, 1.599, 7.292), (-1.179, 1.162, 7.292), (-1.459, 0.6108, 7.292), (-1.556, 0.0, 7.292), (-1.459, -0.6108, 7.292), (-1.179, -1.162, 7.292), (-0.7412, -1.599, 7.292), (-0.1902, -1.88, 7.292), (0.4206, -3.905, 6.829), (1.627, -3.714, 6.829), (2.716, -3.159, 6.829), (3.58, -2.295, 6.829), (4.134, -1.207, 6.829), (4.325, 0.0, 6.829), (4.134, 1.207, 6.829), (3.58, 2.295, 6.829), (2.716, 3.159, 6.829), (1.627, 3.714, 6.829), (0.4206, 3.905, 6.829), (-0.786, 3.714, 6.829), (-1.874, 3.159, 6.829), (-2.738, 2.295, 6.829), (-3.293, 1.207, 6.829), (-3.484, 0.0, 6.829), (-3.293, -1.207, 6.829), (-2.738, -2.295, 6.829), (-1.874, -3.159, 6.829), (-0.786, -3.714, 6.829), (0.4206, -5.736, 6.071), (2.193, -5.456, 6.071), (3.792, -4.641, 6.071), (5.062, -3.372, 6.071), (5.876, -1.773, 6.071), (6.157, 0.0, 6.071), (5.876, 1.773, 6.071), (5.062, 3.372, 6.071), (3.792, 4.641, 6.071), (2.193, 5.456, 6.071), (0.4206, 5.736, 6.071), (-1.352, 5.456, 6.071), (-2.951, 4.641, 6.071), (-4.22, 3.372, 6.071), (-5.035, 1.773, 6.071), (-5.316, 0.0, 6.071), (-5.035, -1.773, 6.071), (-4.22, -3.372, 6.071), (-2.951, -4.641, 6.071), (-1.352, -5.456, 6.071), (0.4206, -7.427, 5.035), (2.716, -7.064, 5.035), (4.786, -6.009, 5.035), (6.429, -4.365, 5.035), (7.484, -2.295, 5.035), (7.848, 0.0, 5.035), (7.484, 2.295, 5.035), (6.429, 4.365, 5.035), (4.786, 6.009, 5.035), (2.716, 7.064, 5.035), (0.4206, 7.427, 5.035), (-1.874, 7.064, 5.035), (-3.945, 6.009, 5.035), (-5.588, 4.365, 5.035), (-6.643, 2.295, 5.035), (-7.006, 0.0, 5.035), (-6.643, -2.295, 5.035), (-5.588, -4.365, 5.035), (-3.945, -6.009, 5.035), (-1.874, -7.064, 5.035), (0.4206, -8.935, 3.747), (3.182, -8.497, 3.747), (5.672, -7.228, 3.747), (7.649, -5.252, 3.747), (8.918, -2.761, 3.747), (9.355, 0.0, 3.747), (8.918, 2.761, 3.747), (7.649, 5.252, 3.747), (5.672, 7.228, 3.747), (3.182, 8.497, 3.747), (0.4206, 8.935, 3.747), (-2.34, 8.497, 3.747), (-4.831, 7.228, 3.747), (-6.808, 5.252, 3.747), (-8.077, 2.761, 3.747), (-8.514, 0.0, 3.747), (-8.077, -2.761, 3.747), (-6.808, -5.252, 3.747), (-4.831, -7.228, 3.747), (-2.34, -8.497, 3.747), (0.4206, -10.22, 2.239), (3.58, -9.722, 2.239), (6.429, -8.27, 2.239), (8.691, -6.009, 2.239), (10.14, -3.159, 2.239), (10.64, 0.0, 2.239), (10.14, 3.159, 2.239), (8.691, 6.009, 2.239), (6.429, 8.27, 2.239), (3.58, 9.722, 2.239), (0.4206, 10.22, 2.239), (-2.738, 9.722, 2.239), (-5.588, 8.27, 2.239), (-7.849, 6.009, 2.239), (-9.301, 3.159, 2.239), (-9.802, 0.0, 2.239), (-9.301, -3.159, 2.239), (-7.849, -6.009, 2.239), (-5.588, -8.27, 2.239), (-2.738, -9.722, 2.239), (0.4206, -11.26, 0.5486), (3.9, -10.71, 0.5486), (7.038, -9.108, 0.5486), (9.529, -6.618, 0.5486), (11.13, -3.479, 0.5486), (11.68, 0.0, 0.5486), (11.13, 3.479, 0.5486), (9.529, 6.618, 0.5486), (7.038, 9.108, 0.5486), (3.9, 10.71, 0.5486), (0.4206, 11.26, 0.5486), (-3.058, 10.71, 0.5486), (-6.197, 9.108, 0.5486), (-8.688, 6.618, 0.5486), (-10.29, 3.479, 0.5486), (-10.84, 0.0, 0.5486), (-10.29, -3.479, 0.5486), (-8.688, -6.618, 0.5486), (-6.197, -9.108, 0.5486), (-3.058, -10.71, 0.5486), (0.4206, -12.02, -1.283), (4.134, -11.43, -1.283), (7.484, -9.722, -1.283), (10.14, -7.064, -1.283), (11.85, -3.714, -1.283), (12.44, 0.0, -1.283), (11.85, 3.714, -1.283), (10.14, 7.064, -1.283), (7.484, 9.722, -1.283), (4.134, 11.43, -1.283), (0.4206, 12.02, -1.283), (-3.293, 11.43, -1.283), (-6.643, 9.722, -1.283), (-9.301, 7.064, -1.283), (-11.01, 3.714, -1.283), (-11.6, 0.0, -1.283), (-11.01, -3.714, -1.283), (-9.301, -7.064, -1.283), (-6.643, -9.722, -1.283), (-3.293, -11.43, -1.283), (0.4206, -12.48, -3.211), (4.277, -11.87, -3.211), (7.756, -10.1, -3.211), (10.52, -7.336, -3.211), (12.29, -3.857, -3.211), (12.9, 0.0, -3.211), (12.29, 3.857, -3.211), (10.52, 7.336, -3.211), (7.756, 10.1, -3.211), (4.277, 11.87, -3.211), (0.4206, 12.48, -3.211), (-3.436, 11.87, -3.211), (-6.915, 10.1, -3.211), (-9.676, 7.336, -3.211), (-11.45, 3.857, -3.211), (-12.06, 0.0, -3.211), (-11.45, -3.857, -3.211), (-9.676, -7.336, -3.211), (-6.915, -10.1, -3.211), (-3.436, -11.87, -3.211), (0.4206, -12.64, -5.188), (4.325, -12.02, -5.188), (7.848, -10.22, -5.188), (10.64, -7.427, -5.188), (12.44, -3.905, -5.188), (13.06, 0.0, -5.188), (12.44, 3.905, -5.188), (10.64, 7.427, -5.188), (7.848, 10.22, -5.188), (4.325, 12.02, -5.188), (0.4206, 12.64, -5.188), (-3.484, 12.02, -5.188), (-7.006, 10.22, -5.188), (-9.802, 7.427, -5.188), (-11.6, 3.905, -5.188), (-12.21, 0.0, -5.188), (-11.6, -3.905, -5.188), (-9.802, -7.427, -5.188), (-7.006, -10.22, -5.188), (-3.484, -12.02, -5.188), (0.4206, -12.48, -7.164), (4.277, -11.87, -7.164), (7.756, -10.1, -7.164), (10.52, -7.336, -7.164), (12.29, -3.857, -7.164), (12.9, 0.0, -7.164), (12.29, 3.857, -7.164), (10.52, 7.336, -7.164), (7.756, 10.1, -7.164), (4.277, 11.87, -7.164), (0.4206, 12.48, -7.164), (-3.436, 11.87, -7.164), (-6.915, 10.1, -7.164), (-9.676, 7.336, -7.164), (-11.45, 3.857, -7.164), (-12.06, 0.0, -7.164), (-11.45, -3.857, -7.164), (-9.676, -7.336, -7.164), (-6.915, -10.1, -7.164), (-3.436, -11.87, -7.164), (0.4206, -12.02, -9.092), (4.134, -11.43, -9.092), (7.484, -9.722, -9.092), (10.14, -7.064, -9.092), (11.85, -3.714, -9.092), (12.44, 0.0, -9.092), (11.85, 3.714, -9.092), (10.14, 7.064, -9.092), (7.484, 9.722, -9.092), (4.134, 11.43, -9.092), (0.4206, 12.02, -9.092), (-3.293, 11.43, -9.092), (-6.643, 9.722, -9.092), (-9.301, 7.064, -9.092), (-11.01, 3.714, -9.092), (-11.6, 0.0, -9.092), (-11.01, -3.714, -9.092), (-9.301, -7.064, -9.092), (-6.643, -9.722, -9.092), (-3.293, -11.43, -9.092), (0.4206, -11.26, -10.92), (3.9, -10.71, -10.92), (7.038, -9.108, -10.92), (9.529, -6.618, -10.92), (11.13, -3.479, -10.92), (11.68, 0.0, -10.92), (11.13, 3.479, -10.92), (9.529, 6.618, -10.92), (7.038, 9.108, -10.92), (3.9, 10.71, -10.92), (0.4206, 11.26, -10.92), (-3.058, 10.71, -10.92), (-6.197, 9.108, -10.92), (-8.688, 6.618, -10.92), (-10.29, 3.479, -10.92), (-10.84, 0.0, -10.92), (-10.29, -3.479, -10.92), (-8.688, -6.618, -10.92), (-6.197, -9.108, -10.92), (-3.058, -10.71, -10.92), (0.4206, -10.22, -12.61), (3.58, -9.722, -12.61), (6.429, -8.27, -12.61), (8.691, -6.009, -12.61), (10.14, -3.159, -12.61), (10.64, 0.0, -12.61), (10.14, 3.159, -12.61), (8.691, 6.009, -12.61), (6.429, 8.27, -12.61), (3.58, 9.722, -12.61), (0.4206, 10.22, -12.61), (-2.738, 9.722, -12.61), (-5.588, 8.27, -12.61), (-7.849, 6.009, -12.61), (-9.301, 3.159, -12.61), (-9.802, 0.0, -12.61), (-9.301, -3.159, -12.61), (-7.849, -6.009, -12.61), (-5.588, -8.27, -12.61), (-2.738, -9.722, -12.61), (0.4206, -8.935, -14.12), (3.182, -8.497, -14.12), (5.672, -7.228, -14.12), (7.649, -5.252, -14.12), (8.918, -2.761, -14.12), (9.355, 0.0, -14.12), (8.918, 2.761, -14.12), (7.649, 5.252, -14.12), (5.672, 7.228, -14.12), (3.182, 8.497, -14.12), (0.4206, 8.935, -14.12), (-2.34, 8.497, -14.12), (-4.831, 7.228, -14.12), (-6.808, 5.252, -14.12), (-8.077, 2.761, -14.12), (-8.514, 0.0, -14.12), (-8.077, -2.761, -14.12), (-6.808, -5.252, -14.12), (-4.831, -7.228, -14.12), (-2.34, -8.497, -14.12), (0.4206, -7.427, -15.41), (2.716, -7.064, -15.41), (4.786, -6.009, -15.41), (6.429, -4.365, -15.41), (7.484, -2.295, -15.41), (7.848, 0.0, -15.41), (7.484, 2.295, -15.41), (6.429, 4.365, -15.41), (4.786, 6.009, -15.41), (2.716, 7.064, -15.41), (0.4206, 7.427, -15.41), (-1.874, 7.064, -15.41), (-3.945, 6.009, -15.41), (-5.588, 4.365, -15.41), (-6.643, 2.295, -15.41), (-7.006, 0.0, -15.41), (-6.643, -2.295, -15.41), (-5.588, -4.365, -15.41), (-3.945, -6.009, -15.41), (-1.874, -7.064, -15.41), (0.4206, -5.736, -16.45), (2.193, -5.456, -16.45), (3.792, -4.641, -16.45), (5.062, -3.372, -16.45), (5.876, -1.773, -16.45), (6.157, 0.0, -16.45), (5.876, 1.773, -16.45), (5.062, 3.372, -16.45), (3.792, 4.641, -16.45), (2.193, 5.456, -16.45), (0.4206, 5.736, -16.45), (-1.352, 5.456, -16.45), (-2.951, 4.641, -16.45), (-4.22, 3.372, -16.45), (-5.035, 1.773, -16.45), (-5.316, 0.0, -16.45), (-5.035, -1.773, -16.45), (-4.22, -3.372, -16.45), (-2.951, -4.641, -16.45), (-1.352, -5.456, -16.45), (0.4206, -3.905, -17.2), (1.627, -3.714, -17.2), (2.716, -3.159, -17.2), (3.58, -2.295, -17.2), (4.134, -1.207, -17.2), (4.325, 0.0, -17.2), (4.134, 1.207, -17.2), (3.58, 2.295, -17.2), (2.716, 3.159, -17.2), (1.627, 3.714, -17.2), (0.4206, 3.905, -17.2), (-0.786, 3.714, -17.2), (-1.874, 3.159, -17.2), (-2.738, 2.295, -17.2), (-3.293, 1.207, -17.2), (-3.484, 0.0, -17.2), (-3.293, -1.207, -17.2), (-2.738, -2.295, -17.2), (-1.874, -3.159, -17.2), (-0.786, -3.714, -17.2), (0.4206, -1.977, -17.67), (1.031, -1.88, -17.67), (1.582, -1.599, -17.67), (2.02, -1.162, -17.67), (2.301, -0.6108, -17.67), (2.397, 0.0, -17.67), (2.301, 0.6108, -17.67), (2.02, 1.162, -17.67), (1.582, 1.599, -17.67), (1.031, 1.88, -17.67), (0.4206, 1.977, -17.67), (-0.1902, 1.88, -17.67), (-0.7412, 1.599, -17.67), (-1.179, 1.162, -17.67), (-1.459, 0.6108, -17.67), (-1.556, 0.0, -17.67), (-1.459, -0.6108, -17.67), (-1.179, -1.162, -17.67), (-0.7412, -1.599, -17.67), (-0.1902, -1.88, -17.67), (0.4206, 0.0, -17.82)], [], [(2, 0, 1), (3, 0, 2), (4, 0, 3), (5, 0, 4), (6, 0, 5), (7, 0, 6), (8, 0, 7), (9, 0, 8), (10, 0, 9), (11, 0, 10), (12, 0, 11), (13, 0, 12), (14, 0, 13), (15, 0, 14), (16, 0, 15), (17, 0, 16), (18, 0, 17), (19, 0, 18), (20, 0, 19), (1, 0, 20), (21, 22, 2, 1), (22, 23, 3, 2), (23, 24, 4, 3), (24, 25, 5, 4), (25, 26, 6, 5), (26, 27, 7, 6), (27, 28, 8, 7), (28, 29, 9, 8), (29, 30, 10, 9), (30, 31, 11, 10), (31, 32, 12, 11), (32, 33, 13, 12), (33, 34, 14, 13), (34, 35, 15, 14), (35, 36, 16, 15), (36, 37, 17, 16), (37, 38, 18, 17), (38, 39, 19, 18), (39, 40, 20, 19), (40, 21, 1, 20), (41, 42, 22, 21), (42, 43, 23, 22), (43, 44, 24, 23), (44, 45, 25, 24), (45, 46, 26, 25), (46, 47, 27, 26), (47, 48, 28, 27), (48, 49, 29, 28), (49, 50, 30, 29), (50, 51, 31, 30), (51, 52, 32, 31), (52, 53, 33, 32), (53, 54, 34, 33), (54, 55, 35, 34), (55, 56, 36, 35), (56, 57, 37, 36), (57, 58, 38, 37), (58, 59, 39, 38), (59, 60, 40, 39), (60, 41, 21, 40), (61, 62, 42, 41), (62, 63, 43, 42), (63, 64, 44, 43), (64, 65, 45, 44), (65, 66, 46, 45), (66, 67, 47, 46), (67, 68, 48, 47), (68, 69, 49, 48), (69, 70, 50, 49), (70, 71, 51, 50), (71, 72, 52, 51), (72, 73, 53, 52), (73, 74, 54, 53), (74, 75, 55, 54), (75, 76, 56, 55), (76, 77, 57, 56), (77, 78, 58, 57), (78, 79, 59, 58), (79, 80, 60, 59), (80, 61, 41, 60), (81, 82, 62, 61), (82, 83, 63, 62), (83, 84, 64, 63), (84, 85, 65, 64), (85, 86, 66, 65), (86, 87, 67, 66), (87, 88, 68, 67), (88, 89, 69, 68), (89, 90, 70, 69), (90, 91, 71, 70), (91, 92, 72, 71), (92, 93, 73, 72), (93, 94, 74, 73), (94, 95, 75, 74), (95, 96, 76, 75), (96, 97, 77, 76), (97, 98, 78, 77), (98, 99, 79, 78), (99, 100, 80, 79), (100, 81, 61, 80), (101, 102, 82, 81), (102, 103, 83, 82), (103, 104, 84, 83), (104, 105, 85, 84), (105, 106, 86, 85), (106, 107, 87, 86), (107, 108, 88, 87), (108, 109, 89, 88), (109, 110, 90, 89), (110, 111, 91, 90), (111, 112, 92, 91), (112, 113, 93, 92), (113, 114, 94, 93), (114, 115, 95, 94), (115, 116, 96, 95), (116, 117, 97, 96), (117, 118, 98, 97), (118, 119, 99, 98), (119, 120, 100, 99), (120, 101, 81, 100), (121, 122, 102, 101), (122, 123, 103, 102), (123, 124, 104, 103), (124, 125, 105, 104), (125, 126, 106, 105), (126, 127, 107, 106), (127, 128, 108, 107), (128, 129, 109, 108), (129, 130, 110, 109), (130, 131, 111, 110), (131, 132, 112, 111), (132, 133, 113, 112), (133, 134, 114, 113), (134, 135, 115, 114), (135, 136, 116, 115), (136, 137, 117, 116), (137, 138, 118, 117), (138, 139, 119, 118), (139, 140, 120, 119), (140, 121, 101, 120), (141, 142, 122, 121), (142, 143, 123, 122), (143, 144, 124, 123), (144, 145, 125, 124), (145, 146, 126, 125), (146, 147, 127, 126), (147, 148, 128, 127), (148, 149, 129, 128), (149, 150, 130, 129), (150, 151, 131, 130), (151, 152, 132, 131), (152, 153, 133, 132), (153, 154, 134, 133), (154, 155, 135, 134), (155, 156, 136, 135), (156, 157, 137, 136), (157, 158, 138, 137), (158, 159, 139, 138), (159, 160, 140, 139), (160, 141, 121, 140), (161, 162, 142, 141), (162, 163, 143, 142), (163, 164, 144, 143), (164, 165, 145, 144), (165, 166, 146, 145), (166, 167, 147, 146), (167, 168, 148, 147), (168, 169, 149, 148), (169, 170, 150, 149), (170, 171, 151, 150), (171, 172, 152, 151), (172, 173, 153, 152), (173, 174, 154, 153), (174, 175, 155, 154), (175, 176, 156, 155), (176, 177, 157, 156), (177, 178, 158, 157), (178, 179, 159, 158), (179, 180, 160, 159), (180, 161, 141, 160), (181, 182, 162, 161), (182, 183, 163, 162), (183, 184, 164, 163), (184, 185, 165, 164), (185, 186, 166, 165), (186, 187, 167, 166), (187, 188, 168, 167), (188, 189, 169, 168), (189, 190, 170, 169), (190, 191, 171, 170), (191, 192, 172, 171), (192, 193, 173, 172), (193, 194, 174, 173), (194, 195, 175, 174), (195, 196, 176, 175), (196, 197, 177, 176), (197, 198, 178, 177), (198, 199, 179, 178), (199, 200, 180, 179), (200, 181, 161, 180), (201, 202, 182, 181), (202, 203, 183, 182), (203, 204, 184, 183), (204, 205, 185, 184), (205, 206, 186, 185), (206, 207, 187, 186), (207, 208, 188, 187), (208, 209, 189, 188), (209, 210, 190, 189), (210, 211, 191, 190), (211, 212, 192, 191), (212, 213, 193, 192), (213, 214, 194, 193), (214, 215, 195, 194), (215, 216, 196, 195), (216, 217, 197, 196), (217, 218, 198, 197), (218, 219, 199, 198), (219, 220, 200, 199), (220, 201, 181, 200), (221, 222, 202, 201), (222, 223, 203, 202), (223, 224, 204, 203), (224, 225, 205, 204), (225, 226, 206, 205), (226, 227, 207, 206), (227, 228, 208, 207), (228, 229, 209, 208), (229, 230, 210, 209), (230, 231, 211, 210), (231, 232, 212, 211), (232, 233, 213, 212), (233, 234, 214, 213), (234, 235, 215, 214), (235, 236, 216, 215), (236, 237, 217, 216), (237, 238, 218, 217), (238, 239, 219, 218), (239, 240, 220, 219), (240, 221, 201, 220), (241, 242, 222, 221), (242, 243, 223, 222), (243, 244, 224, 223), (244, 245, 225, 224), (245, 246, 226, 225), (246, 247, 227, 226), (247, 248, 228, 227), (248, 249, 229, 228), (249, 250, 230, 229), (250, 251, 231, 230), (251, 252, 232, 231), (252, 253, 233, 232), (253, 254, 234, 233), (254, 255, 235, 234), (255, 256, 236, 235), (256, 257, 237, 236), (257, 258, 238, 237), (258, 259, 239, 238), (259, 260, 240, 239), (260, 241, 221, 240), (261, 262, 242, 241), (262, 263, 243, 242), (263, 264, 244, 243), (264, 265, 245, 244), (265, 266, 246, 245), (266, 267, 247, 246), (267, 268, 248, 247), (268, 269, 249, 248), (269, 270, 250, 249), (270, 271, 251, 250), (271, 272, 252, 251), (272, 273, 253, 252), (273, 274, 254, 253), (274, 275, 255, 254), (275, 276, 256, 255), (276, 277, 257, 256), (277, 278, 258, 257), (278, 279, 259, 258), (279, 280, 260, 259), (280, 261, 241, 260), (281, 282, 262, 261), (282, 283, 263, 262), (283, 284, 264, 263), (284, 285, 265, 264), (285, 286, 266, 265), (286, 287, 267, 266), (287, 288, 268, 267), (288, 289, 269, 268), (289, 290, 270, 269), (290, 291, 271, 270), (291, 292, 272, 271), (292, 293, 273, 272), (293, 294, 274, 273), (294, 295, 275, 274), (295, 296, 276, 275), (296, 297, 277, 276), (297, 298, 278, 277), (298, 299, 279, 278), (299, 300, 280, 279), (300, 281, 261, 280), (301, 302, 282, 281), (302, 303, 283, 282), (303, 304, 284, 283), (304, 305, 285, 284), (305, 306, 286, 285), (306, 307, 287, 286), (307, 308, 288, 287), (308, 309, 289, 288), (309, 310, 290, 289), (310, 311, 291, 290), (311, 312, 292, 291), (312, 313, 293, 292), (313, 314, 294, 293), (314, 315, 295, 294), (315, 316, 296, 295), (316, 317, 297, 296), (317, 318, 298, 297), (318, 319, 299, 298), (319, 320, 300, 299), (320, 301, 281, 300), (321, 322, 302, 301), (322, 323, 303, 302), (323, 324, 304, 303), (324, 325, 305, 304), (325, 326, 306, 305), (326, 327, 307, 306), (327, 328, 308, 307), (328, 329, 309, 308), (329, 330, 310, 309), (330, 331, 311, 310), (331, 332, 312, 311), (332, 333, 313, 312), (333, 334, 314, 313), (334, 335, 315, 314), (335, 336, 316, 315), (336, 337, 317, 316), (337, 338, 318, 317), (338, 339, 319, 318), (339, 340, 320, 319), (340, 321, 301, 320), (341, 342, 322, 321), (342, 343, 323, 322), (343, 344, 324, 323), (344, 345, 325, 324), (345, 346, 326, 325), (346, 347, 327, 326), (347, 348, 328, 327), (348, 349, 329, 328), (349, 350, 330, 329), (350, 351, 331, 330), (351, 352, 332, 331), (352, 353, 333, 332), (353, 354, 334, 333), (354, 355, 335, 334), (355, 356, 336, 335), (356, 357, 337, 336), (357, 358, 338, 337), (358, 359, 339, 338), (359, 360, 340, 339), (360, 341, 321, 340), (361, 362, 342, 341), (362, 363, 343, 342), (363, 364, 344, 343), (364, 365, 345, 344), (365, 366, 346, 345), (366, 367, 347, 346), (367, 368, 348, 347), (368, 369, 349, 348), (369, 370, 350, 349), (370, 371, 351, 350), (371, 372, 352, 351), (372, 373, 353, 352), (373, 374, 354, 353), (374, 375, 355, 354), (375, 376, 356, 355), (376, 377, 357, 356), (377, 378, 358, 357), (378, 379, 359, 358), (379, 380, 360, 359), (380, 361, 341, 360), (381, 362, 361), (381, 363, 362), (381, 364, 363), (381, 365, 364), (381, 366, 365), (381, 367, 366), (381, 368, 367), (381, 369, 368), (381, 370, 369), (381, 371, 370), (381, 372, 371), (381, 373, 372), (381, 374, 373), (381, 375, 374), (381, 376, 375), (381, 377, 376), (381, 378, 377), (381, 379, 378), (381, 380, 379), (381, 361, 380)])
me_mesh.polygons.foreach_set('use_smooth', [True] * 400)
_uv = me_mesh.uv_layers.new(name='UVMap')
_uv.uv.foreach_set('vector', [0.0, 0.95, 0.05, 0.95, 0.025, 1.0, 0.05, 0.95, 0.1, 0.95, 0.075, 1.0, 0.1, 0.95, 0.15, 0.95, 0.125, 1.0, 0.15, 0.95, 0.2, 0.95, 0.175, 1.0, 0.2, 0.95, 0.25, 0.95, 0.225, 1.0, 0.25, 0.95, 0.3, 0.95, 0.275, 1.0, 0.3, 0.95, 0.35, 0.95, 0.325, 1.0, 0.35, 0.95, 0.4, 0.95, 0.375, 1.0, 0.4, 0.95, 0.45, 0.95, 0.425, 1.0, 0.45, 0.95, 0.5, 0.95, 0.475, 1.0, 0.5, 0.95, 0.55, 0.95, 0.525, 1.0, 0.55, 0.95, 0.6, 0.95, 0.575, 1.0, 0.6, 0.95, 0.65, 0.95, 0.625, 1.0, 0.65, 0.95, 0.7, 0.95, 0.675, 1.0, 0.7, 0.95, 0.75, 0.95, 0.725, 1.0, 0.75, 0.95, 0.8, 0.95, 0.775, 1.0, 0.8, 0.95, 0.85, 0.95, 0.825, 1.0, 0.85, 0.95, 0.9, 0.95, 0.875, 1.0, 0.9, 0.95, 0.95, 0.95, 0.925, 1.0, 0.95, 0.95, 1.0, 0.95, 0.975, 1.0, 0.0, 0.9, 0.05, 0.9, 0.05, 0.95, 0.0, 0.95, 0.05, 0.9, 0.1, 0.9, 0.1, 0.95, 0.05, 0.95, 0.1, 0.9, 0.15, 0.9, 0.15, 0.95, 0.1, 0.95, 0.15, 0.9, 0.2, 0.9, 0.2, 0.95, 0.15, 0.95, 0.2, 0.9, 0.25, 0.9, 0.25, 0.95, 0.2, 0.95, 0.25, 0.9, 0.3, 0.9, 0.3, 0.95, 0.25, 0.95, 0.3, 0.9, 0.35, 0.9, 0.35, 0.95, 0.3, 0.95, 0.35, 0.9, 0.4, 0.9, 0.4, 0.95, 0.35, 0.95, 0.4, 0.9, 0.45, 0.9, 0.45, 0.95, 0.4, 0.95, 0.45, 0.9, 0.5, 0.9, 0.5, 0.95, 0.45, 0.95, 0.5, 0.9, 0.55, 0.9, 0.55, 0.95, 0.5, 0.95, 0.55, 0.9, 0.6, 0.9, 0.6, 0.95, 0.55, 0.95, 0.6, 0.9, 0.65, 0.9, 0.65, 0.95, 0.6, 0.95, 0.65, 0.9, 0.7, 0.9, 0.7, 0.95, 0.65, 0.95, 0.7, 0.9, 0.75, 0.9, 0.75, 0.95, 0.7, 0.95, 0.75, 0.9, 0.8, 0.9, 0.8, 0.95, 0.75, 0.95, 0.8, 0.9, 0.85, 0.9, 0.85, 0.95, 0.8, 0.95, 0.85, 0.9, 0.9, 0.9, 0.9, 0.95, 0.85, 0.95, 0.9, 0.9, 0.95, 0.9, 0.95, 0.95, 0.9, 0.95, 0.95, 0.9, 1.0, 0.9, 1.0, 0.95, 0.95, 0.95, 0.0, 0.85, 0.05, 0.85, 0.05, 0.9, 0.0, 0.9, 0.05, 0.85, 0.1, 0.85, 0.1, 0.9, 0.05, 0.9, 0.1, 0.85, 0.15, 0.85, 0.15, 0.9, 0.1, 0.9, 0.15, 0.85, 0.2, 0.85, 0.2, 0.9, 0.15, 0.9, 0.2, 0.85, 0.25, 0.85, 0.25, 0.9, 0.2, 0.9, 0.25, 0.85, 0.3, 0.85, 0.3, 0.9, 0.25, 0.9, 0.3, 0.85, 0.35, 0.85, 0.35, 0.9, 0.3, 0.9, 0.35, 0.85, 0.4, 0.85, 0.4, 0.9, 0.35, 0.9, 0.4, 0.85, 0.45, 0.85, 0.45, 0.9, 0.4, 0.9, 0.45, 0.85, 0.5, 0.85, 0.5, 0.9, 0.45, 0.9, 0.5, 0.85, 0.55, 0.85, 0.55, 0.9, 0.5, 0.9, 0.55, 0.85, 0.6, 0.85, 0.6, 0.9, 0.55, 0.9, 0.6, 0.85, 0.65, 0.85, 0.65, 0.9, 0.6, 0.9, 0.65, 0.85, 0.7, 0.85, 0.7, 0.9, 0.65, 0.9, 0.7, 0.85, 0.75, 0.85, 0.75, 0.9, 0.7, 0.9, 0.75, 0.85, 0.8, 0.85, 0.8, 0.9, 0.75, 0.9, 0.8, 0.85, 0.85, 0.85, 0.85, 0.9, 0.8, 0.9, 0.85, 0.85, 0.9, 0.85, 0.9, 0.9, 0.85, 0.9, 0.9, 0.85, 0.95, 0.85, 0.95, 0.9, 0.9, 0.9, 0.95, 0.85, 1.0, 0.85, 1.0, 0.9, 0.95, 0.9, 0.0, 0.8, 0.05, 0.8, 0.05, 0.85, 0.0, 0.85, 0.05, 0.8, 0.1, 0.8, 0.1, 0.85, 0.05, 0.85, 0.1, 0.8, 0.15, 0.8, 0.15, 0.85, 0.1, 0.85, 0.15, 0.8, 0.2, 0.8, 0.2, 0.85, 0.15, 0.85, 0.2, 0.8, 0.25, 0.8, 0.25, 0.85, 0.2, 0.85, 0.25, 0.8, 0.3, 0.8, 0.3, 0.85, 0.25, 0.85, 0.3, 0.8, 0.35, 0.8, 0.35, 0.85, 0.3, 0.85, 0.35, 0.8, 0.4, 0.8, 0.4, 0.85, 0.35, 0.85, 0.4, 0.8, 0.45, 0.8, 0.45, 0.85, 0.4, 0.85, 0.45, 0.8, 0.5, 0.8, 0.5, 0.85, 0.45, 0.85, 0.5, 0.8, 0.55, 0.8, 0.55, 0.85, 0.5, 0.85, 0.55, 0.8, 0.6, 0.8, 0.6, 0.85, 0.55, 0.85, 0.6, 0.8, 0.65, 0.8, 0.65, 0.85, 0.6, 0.85, 0.65, 0.8, 0.7, 0.8, 0.7, 0.85, 0.65, 0.85, 0.7, 0.8, 0.75, 0.8, 0.75, 0.85, 0.7, 0.85, 0.75, 0.8, 0.8, 0.8, 0.8, 0.85, 0.75, 0.85, 0.8, 0.8, 0.85, 0.8, 0.85, 0.85, 0.8, 0.85, 0.85, 0.8, 0.9, 0.8, 0.9, 0.85, 0.85, 0.85, 0.9, 0.8, 0.95, 0.8, 0.95, 0.85, 0.9, 0.85, 0.95, 0.8, 1.0, 0.8, 1.0, 0.85, 0.95, 0.85, 0.0, 0.75, 0.05, 0.75, 0.05, 0.8, 0.0, 0.8, 0.05, 0.75, 0.1, 0.75, 0.1, 0.8, 0.05, 0.8, 0.1, 0.75, 0.15, 0.75, 0.15, 0.8, 0.1, 0.8, 0.15, 0.75, 0.2, 0.75, 0.2, 0.8, 0.15, 0.8, 0.2, 0.75, 0.25, 0.75, 0.25, 0.8, 0.2, 0.8, 0.25, 0.75, 0.3, 0.75, 0.3, 0.8, 0.25, 0.8, 0.3, 0.75, 0.35, 0.75, 0.35, 0.8, 0.3, 0.8, 0.35, 0.75, 0.4, 0.75, 0.4, 0.8, 0.35, 0.8, 0.4, 0.75, 0.45, 0.75, 0.45, 0.8, 0.4, 0.8, 0.45, 0.75, 0.5, 0.75, 0.5, 0.8, 0.45, 0.8, 0.5, 0.75, 0.55, 0.75, 0.55, 0.8, 0.5, 0.8, 0.55, 0.75, 0.6, 0.75, 0.6, 0.8, 0.55, 0.8, 0.6, 0.75, 0.65, 0.75, 0.65, 0.8, 0.6, 0.8, 0.65, 0.75, 0.7, 0.75, 0.7, 0.8, 0.65, 0.8, 0.7, 0.75, 0.75, 0.75, 0.75, 0.8, 0.7, 0.8, 0.75, 0.75, 0.8, 0.75, 0.8, 0.8, 0.75, 0.8, 0.8, 0.75, 0.85, 0.75, 0.85, 0.8, 0.8, 0.8, 0.85, 0.75, 0.9, 0.75, 0.9, 0.8, 0.85, 0.8, 0.9, 0.75, 0.95, 0.75, 0.95, 0.8, 0.9, 0.8, 0.95, 0.75, 1.0, 0.75, 1.0, 0.8, 0.95, 0.8, 0.0, 0.7, 0.05, 0.7, 0.05, 0.75, 0.0, 0.75, 0.05, 0.7, 0.1, 0.7, 0.1, 0.75, 0.05, 0.75, 0.1, 0.7, 0.15, 0.7, 0.15, 0.75, 0.1, 0.75, 0.15, 0.7, 0.2, 0.7, 0.2, 0.75, 0.15, 0.75, 0.2, 0.7, 0.25, 0.7, 0.25, 0.75, 0.2, 0.75, 0.25, 0.7, 0.3, 0.7, 0.3, 0.75, 0.25, 0.75, 0.3, 0.7, 0.35, 0.7, 0.35, 0.75, 0.3, 0.75, 0.35, 0.7, 0.4, 0.7, 0.4, 0.75, 0.35, 0.75, 0.4, 0.7, 0.45, 0.7, 0.45, 0.75, 0.4, 0.75, 0.45, 0.7, 0.5, 0.7, 0.5, 0.75, 0.45, 0.75, 0.5, 0.7, 0.55, 0.7, 0.55, 0.75, 0.5, 0.75, 0.55, 0.7, 0.6, 0.7, 0.6, 0.75, 0.55, 0.75, 0.6, 0.7, 0.65, 0.7, 0.65, 0.75, 0.6, 0.75, 0.65, 0.7, 0.7, 0.7, 0.7, 0.75, 0.65, 0.75, 0.7, 0.7, 0.75, 0.7, 0.75, 0.75, 0.7, 0.75, 0.75, 0.7, 0.8, 0.7, 0.8, 0.75, 0.75, 0.75, 0.8, 0.7, 0.85, 0.7, 0.85, 0.75, 0.8, 0.75, 0.85, 0.7, 0.9, 0.7, 0.9, 0.75, 0.85, 0.75, 0.9, 0.7, 0.95, 0.7, 0.95, 0.75, 0.9, 0.75, 0.95, 0.7, 1.0, 0.7, 1.0, 0.75, 0.95, 0.75, 0.0, 0.65, 0.05, 0.65, 0.05, 0.7, 0.0, 0.7, 0.05, 0.65, 0.1, 0.65, 0.1, 0.7, 0.05, 0.7, 0.1, 0.65, 0.15, 0.65, 0.15, 0.7, 0.1, 0.7, 0.15, 0.65, 0.2, 0.65, 0.2, 0.7, 0.15, 0.7, 0.2, 0.65, 0.25, 0.65, 0.25, 0.7, 0.2, 0.7, 0.25, 0.65, 0.3, 0.65, 0.3, 0.7, 0.25, 0.7, 0.3, 0.65, 0.35, 0.65, 0.35, 0.7, 0.3, 0.7, 0.35, 0.65, 0.4, 0.65, 0.4, 0.7, 0.35, 0.7, 0.4, 0.65, 0.45, 0.65, 0.45, 0.7, 0.4, 0.7, 0.45, 0.65, 0.5, 0.65, 0.5, 0.7, 0.45, 0.7, 0.5, 0.65, 0.55, 0.65, 0.55, 0.7, 0.5, 0.7, 0.55, 0.65, 0.6, 0.65, 0.6, 0.7, 0.55, 0.7, 0.6, 0.65, 0.65, 0.65, 0.65, 0.7, 0.6, 0.7, 0.65, 0.65, 0.7, 0.65, 0.7, 0.7, 0.65, 0.7, 0.7, 0.65, 0.75, 0.65, 0.75, 0.7, 0.7, 0.7, 0.75, 0.65, 0.8, 0.65, 0.8, 0.7, 0.75, 0.7, 0.8, 0.65, 0.85, 0.65, 0.85, 0.7, 0.8, 0.7, 0.85, 0.65, 0.9, 0.65, 0.9, 0.7, 0.85, 0.7, 0.9, 0.65, 0.95, 0.65, 0.95, 0.7, 0.9, 0.7, 0.95, 0.65, 1.0, 0.65, 1.0, 0.7, 0.95, 0.7, 0.0, 0.6, 0.05, 0.6, 0.05, 0.65, 0.0, 0.65, 0.05, 0.6, 0.1, 0.6, 0.1, 0.65, 0.05, 0.65, 0.1, 0.6, 0.15, 0.6, 0.15, 0.65, 0.1, 0.65, 0.15, 0.6, 0.2, 0.6, 0.2, 0.65, 0.15, 0.65, 0.2, 0.6, 0.25, 0.6, 0.25, 0.65, 0.2, 0.65, 0.25, 0.6, 0.3, 0.6, 0.3, 0.65, 0.25, 0.65, 0.3, 0.6, 0.35, 0.6, 0.35, 0.65, 0.3, 0.65, 0.35, 0.6, 0.4, 0.6, 0.4, 0.65, 0.35, 0.65, 0.4, 0.6, 0.45, 0.6, 0.45, 0.65, 0.4, 0.65, 0.45, 0.6, 0.5, 0.6, 0.5, 0.65, 0.45, 0.65, 0.5, 0.6, 0.55, 0.6, 0.55, 0.65, 0.5, 0.65, 0.55, 0.6, 0.6, 0.6, 0.6, 0.65, 0.55, 0.65, 0.6, 0.6, 0.65, 0.6, 0.65, 0.65, 0.6, 0.65, 0.65, 0.6, 0.7, 0.6, 0.7, 0.65, 0.65, 0.65, 0.7, 0.6, 0.75, 0.6, 0.75, 0.65, 0.7, 0.65, 0.75, 0.6, 0.8, 0.6, 0.8, 0.65, 0.75, 0.65, 0.8, 0.6, 0.85, 0.6, 0.85, 0.65, 0.8, 0.65, 0.85, 0.6, 0.9, 0.6, 0.9, 0.65, 0.85, 0.65, 0.9, 0.6, 0.95, 0.6, 0.95, 0.65, 0.9, 0.65, 0.95, 0.6, 1.0, 0.6, 1.0, 0.65, 0.95, 0.65, 0.0, 0.55, 0.05, 0.55, 0.05, 0.6, 0.0, 0.6, 0.05, 0.55, 0.1, 0.55, 0.1, 0.6, 0.05, 0.6, 0.1, 0.55, 0.15, 0.55, 0.15, 0.6, 0.1, 0.6, 0.15, 0.55, 0.2, 0.55, 0.2, 0.6, 0.15, 0.6, 0.2, 0.55, 0.25, 0.55, 0.25, 0.6, 0.2, 0.6, 0.25, 0.55, 0.3, 0.55, 0.3, 0.6, 0.25, 0.6, 0.3, 0.55, 0.35, 0.55, 0.35, 0.6, 0.3, 0.6, 0.35, 0.55, 0.4, 0.55, 0.4, 0.6, 0.35, 0.6, 0.4, 0.55, 0.45, 0.55, 0.45, 0.6, 0.4, 0.6, 0.45, 0.55, 0.5, 0.55, 0.5, 0.6, 0.45, 0.6, 0.5, 0.55, 0.55, 0.55, 0.55, 0.6, 0.5, 0.6, 0.55, 0.55, 0.6, 0.55, 0.6, 0.6, 0.55, 0.6, 0.6, 0.55, 0.65, 0.55, 0.65, 0.6, 0.6, 0.6, 0.65, 0.55, 0.7, 0.55, 0.7, 0.6, 0.65, 0.6, 0.7, 0.55, 0.75, 0.55, 0.75, 0.6, 0.7, 0.6, 0.75, 0.55, 0.8, 0.55, 0.8, 0.6, 0.75, 0.6, 0.8, 0.55, 0.85, 0.55, 0.85, 0.6, 0.8, 0.6, 0.85, 0.55, 0.9, 0.55, 0.9, 0.6, 0.85, 0.6, 0.9, 0.55, 0.95, 0.55, 0.95, 0.6, 0.9, 0.6, 0.95, 0.55, 1.0, 0.55, 1.0, 0.6, 0.95, 0.6, 0.0, 0.5, 0.05, 0.5, 0.05, 0.55, 0.0, 0.55, 0.05, 0.5, 0.1, 0.5, 0.1, 0.55, 0.05, 0.55, 0.1, 0.5, 0.15, 0.5, 0.15, 0.55, 0.1, 0.55, 0.15, 0.5, 0.2, 0.5, 0.2, 0.55, 0.15, 0.55, 0.2, 0.5, 0.25, 0.5, 0.25, 0.55, 0.2, 0.55, 0.25, 0.5, 0.3, 0.5, 0.3, 0.55, 0.25, 0.55, 0.3, 0.5, 0.35, 0.5, 0.35, 0.55, 0.3, 0.55, 0.35, 0.5, 0.4, 0.5, 0.4, 0.55, 0.35, 0.55, 0.4, 0.5, 0.45, 0.5, 0.45, 0.55, 0.4, 0.55, 0.45, 0.5, 0.5, 0.5, 0.5, 0.55, 0.45, 0.55, 0.5, 0.5, 0.55, 0.5, 0.55, 0.55, 0.5, 0.55, 0.55, 0.5, 0.6, 0.5, 0.6, 0.55, 0.55, 0.55, 0.6, 0.5, 0.65, 0.5, 0.65, 0.55, 0.6, 0.55, 0.65, 0.5, 0.7, 0.5, 0.7, 0.55, 0.65, 0.55, 0.7, 0.5, 0.75, 0.5, 0.75, 0.55, 0.7, 0.55, 0.75, 0.5, 0.8, 0.5, 0.8, 0.55, 0.75, 0.55, 0.8, 0.5, 0.85, 0.5, 0.85, 0.55, 0.8, 0.55, 0.85, 0.5, 0.9, 0.5, 0.9, 0.55, 0.85, 0.55, 0.9, 0.5, 0.95, 0.5, 0.95, 0.55, 0.9, 0.55, 0.95, 0.5, 1.0, 0.5, 1.0, 0.55, 0.95, 0.55, 0.0, 0.45, 0.05, 0.45, 0.05, 0.5, 0.0, 0.5, 0.05, 0.45, 0.1, 0.45, 0.1, 0.5, 0.05, 0.5, 0.1, 0.45, 0.15, 0.45, 0.15, 0.5, 0.1, 0.5, 0.15, 0.45, 0.2, 0.45, 0.2, 0.5, 0.15, 0.5, 0.2, 0.45, 0.25, 0.45, 0.25, 0.5, 0.2, 0.5, 0.25, 0.45, 0.3, 0.45, 0.3, 0.5, 0.25, 0.5, 0.3, 0.45, 0.35, 0.45, 0.35, 0.5, 0.3, 0.5, 0.35, 0.45, 0.4, 0.45, 0.4, 0.5, 0.35, 0.5, 0.4, 0.45, 0.45, 0.45, 0.45, 0.5, 0.4, 0.5, 0.45, 0.45, 0.5, 0.45, 0.5, 0.5, 0.45, 0.5, 0.5, 0.45, 0.55, 0.45, 0.55, 0.5, 0.5, 0.5, 0.55, 0.45, 0.6, 0.45, 0.6, 0.5, 0.55, 0.5, 0.6, 0.45, 0.65, 0.45, 0.65, 0.5, 0.6, 0.5, 0.65, 0.45, 0.7, 0.45, 0.7, 0.5, 0.65, 0.5, 0.7, 0.45, 0.75, 0.45, 0.75, 0.5, 0.7, 0.5, 0.75, 0.45, 0.8, 0.45, 0.8, 0.5, 0.75, 0.5, 0.8, 0.45, 0.85, 0.45, 0.85, 0.5, 0.8, 0.5, 0.85, 0.45, 0.9, 0.45, 0.9, 0.5, 0.85, 0.5, 0.9, 0.45, 0.95, 0.45, 0.95, 0.5, 0.9, 0.5, 0.95, 0.45, 1.0, 0.45, 1.0, 0.5, 0.95, 0.5, 0.0, 0.4, 0.05, 0.4, 0.05, 0.45, 0.0, 0.45, 0.05, 0.4, 0.1, 0.4, 0.1, 0.45, 0.05, 0.45, 0.1, 0.4, 0.15, 0.4, 0.15, 0.45, 0.1, 0.45, 0.15, 0.4, 0.2, 0.4, 0.2, 0.45, 0.15, 0.45, 0.2, 0.4, 0.25, 0.4, 0.25, 0.45, 0.2, 0.45, 0.25, 0.4, 0.3, 0.4, 0.3, 0.45, 0.25, 0.45, 0.3, 0.4, 0.35, 0.4, 0.35, 0.45, 0.3, 0.45, 0.35, 0.4, 0.4, 0.4, 0.4, 0.45, 0.35, 0.45, 0.4, 0.4, 0.45, 0.4, 0.45, 0.45, 0.4, 0.45, 0.45, 0.4, 0.5, 0.4, 0.5, 0.45, 0.45, 0.45, 0.5, 0.4, 0.55, 0.4, 0.55, 0.45, 0.5, 0.45, 0.55, 0.4, 0.6, 0.4, 0.6, 0.45, 0.55, 0.45, 0.6, 0.4, 0.65, 0.4, 0.65, 0.45, 0.6, 0.45, 0.65, 0.4, 0.7, 0.4, 0.7, 0.45, 0.65, 0.45, 0.7, 0.4, 0.75, 0.4, 0.75, 0.45, 0.7, 0.45, 0.75, 0.4, 0.8, 0.4, 0.8, 0.45, 0.75, 0.45, 0.8, 0.4, 0.85, 0.4, 0.85, 0.45, 0.8, 0.45, 0.85, 0.4, 0.9, 0.4, 0.9, 0.45, 0.85, 0.45, 0.9, 0.4, 0.95, 0.4, 0.95, 0.45, 0.9, 0.45, 0.95, 0.4, 1.0, 0.4, 1.0, 0.45, 0.95, 0.45, 0.0, 0.35, 0.05, 0.35, 0.05, 0.4, 0.0, 0.4, 0.05, 0.35, 0.1, 0.35, 0.1, 0.4, 0.05, 0.4, 0.1, 0.35, 0.15, 0.35, 0.15, 0.4, 0.1, 0.4, 0.15, 0.35, 0.2, 0.35, 0.2, 0.4, 0.15, 0.4, 0.2, 0.35, 0.25, 0.35, 0.25, 0.4, 0.2, 0.4, 0.25, 0.35, 0.3, 0.35, 0.3, 0.4, 0.25, 0.4, 0.3, 0.35, 0.35, 0.35, 0.35, 0.4, 0.3, 0.4, 0.35, 0.35, 0.4, 0.35, 0.4, 0.4, 0.35, 0.4, 0.4, 0.35, 0.45, 0.35, 0.45, 0.4, 0.4, 0.4, 0.45, 0.35, 0.5, 0.35, 0.5, 0.4, 0.45, 0.4, 0.5, 0.35, 0.55, 0.35, 0.55, 0.4, 0.5, 0.4, 0.55, 0.35, 0.6, 0.35, 0.6, 0.4, 0.55, 0.4, 0.6, 0.35, 0.65, 0.35, 0.65, 0.4, 0.6, 0.4, 0.65, 0.35, 0.7, 0.35, 0.7, 0.4, 0.65, 0.4, 0.7, 0.35, 0.75, 0.35, 0.75, 0.4, 0.7, 0.4, 0.75, 0.35, 0.8, 0.35, 0.8, 0.4, 0.75, 0.4, 0.8, 0.35, 0.85, 0.35, 0.85, 0.4, 0.8, 0.4, 0.85, 0.35, 0.9, 0.35, 0.9, 0.4, 0.85, 0.4, 0.9, 0.35, 0.95, 0.35, 0.95, 0.4, 0.9, 0.4, 0.95, 0.35, 1.0, 0.35, 1.0, 0.4, 0.95, 0.4, 0.0, 0.3, 0.05, 0.3, 0.05, 0.35, 0.0, 0.35, 0.05, 0.3, 0.1, 0.3, 0.1, 0.35, 0.05, 0.35, 0.1, 0.3, 0.15, 0.3, 0.15, 0.35, 0.1, 0.35, 0.15, 0.3, 0.2, 0.3, 0.2, 0.35, 0.15, 0.35, 0.2, 0.3, 0.25, 0.3, 0.25, 0.35, 0.2, 0.35, 0.25, 0.3, 0.3, 0.3, 0.3, 0.35, 0.25, 0.35, 0.3, 0.3, 0.35, 0.3, 0.35, 0.35, 0.3, 0.35, 0.35, 0.3, 0.4, 0.3, 0.4, 0.35, 0.35, 0.35, 0.4, 0.3, 0.45, 0.3, 0.45, 0.35, 0.4, 0.35, 0.45, 0.3, 0.5, 0.3, 0.5, 0.35, 0.45, 0.35, 0.5, 0.3, 0.55, 0.3, 0.55, 0.35, 0.5, 0.35, 0.55, 0.3, 0.6, 0.3, 0.6, 0.35, 0.55, 0.35, 0.6, 0.3, 0.65, 0.3, 0.65, 0.35, 0.6, 0.35, 0.65, 0.3, 0.7, 0.3, 0.7, 0.35, 0.65, 0.35, 0.7, 0.3, 0.75, 0.3, 0.75, 0.35, 0.7, 0.35, 0.75, 0.3, 0.8, 0.3, 0.8, 0.35, 0.75, 0.35, 0.8, 0.3, 0.85, 0.3, 0.85, 0.35, 0.8, 0.35, 0.85, 0.3, 0.9, 0.3, 0.9, 0.35, 0.85, 0.35, 0.9, 0.3, 0.95, 0.3, 0.95, 0.35, 0.9, 0.35, 0.95, 0.3, 1.0, 0.3, 1.0, 0.35, 0.95, 0.35, 0.0, 0.25, 0.05, 0.25, 0.05, 0.3, 0.0, 0.3, 0.05, 0.25, 0.1, 0.25, 0.1, 0.3, 0.05, 0.3, 0.1, 0.25, 0.15, 0.25, 0.15, 0.3, 0.1, 0.3, 0.15, 0.25, 0.2, 0.25, 0.2, 0.3, 0.15, 0.3, 0.2, 0.25, 0.25, 0.25, 0.25, 0.3, 0.2, 0.3, 0.25, 0.25, 0.3, 0.25, 0.3, 0.3, 0.25, 0.3, 0.3, 0.25, 0.35, 0.25, 0.35, 0.3, 0.3, 0.3, 0.35, 0.25, 0.4, 0.25, 0.4, 0.3, 0.35, 0.3, 0.4, 0.25, 0.45, 0.25, 0.45, 0.3, 0.4, 0.3, 0.45, 0.25, 0.5, 0.25, 0.5, 0.3, 0.45, 0.3, 0.5, 0.25, 0.55, 0.25, 0.55, 0.3, 0.5, 0.3, 0.55, 0.25, 0.6, 0.25, 0.6, 0.3, 0.55, 0.3, 0.6, 0.25, 0.65, 0.25, 0.65, 0.3, 0.6, 0.3, 0.65, 0.25, 0.7, 0.25, 0.7, 0.3, 0.65, 0.3, 0.7, 0.25, 0.75, 0.25, 0.75, 0.3, 0.7, 0.3, 0.75, 0.25, 0.8, 0.25, 0.8, 0.3, 0.75, 0.3, 0.8, 0.25, 0.85, 0.25, 0.85, 0.3, 0.8, 0.3, 0.85, 0.25, 0.9, 0.25, 0.9, 0.3, 0.85, 0.3, 0.9, 0.25, 0.95, 0.25, 0.95, 0.3, 0.9, 0.3, 0.95, 0.25, 1.0, 0.25, 1.0, 0.3, 0.95, 0.3, 0.0, 0.2, 0.05, 0.2, 0.05, 0.25, 0.0, 0.25, 0.05, 0.2, 0.1, 0.2, 0.1, 0.25, 0.05, 0.25, 0.1, 0.2, 0.15, 0.2, 0.15, 0.25, 0.1, 0.25, 0.15, 0.2, 0.2, 0.2, 0.2, 0.25, 0.15, 0.25, 0.2, 0.2, 0.25, 0.2, 0.25, 0.25, 0.2, 0.25, 0.25, 0.2, 0.3, 0.2, 0.3, 0.25, 0.25, 0.25, 0.3, 0.2, 0.35, 0.2, 0.35, 0.25, 0.3, 0.25, 0.35, 0.2, 0.4, 0.2, 0.4, 0.25, 0.35, 0.25, 0.4, 0.2, 0.45, 0.2, 0.45, 0.25, 0.4, 0.25, 0.45, 0.2, 0.5, 0.2, 0.5, 0.25, 0.45, 0.25, 0.5, 0.2, 0.55, 0.2, 0.55, 0.25, 0.5, 0.25, 0.55, 0.2, 0.6, 0.2, 0.6, 0.25, 0.55, 0.25, 0.6, 0.2, 0.65, 0.2, 0.65, 0.25, 0.6, 0.25, 0.65, 0.2, 0.7, 0.2, 0.7, 0.25, 0.65, 0.25, 0.7, 0.2, 0.75, 0.2, 0.75, 0.25, 0.7, 0.25, 0.75, 0.2, 0.8, 0.2, 0.8, 0.25, 0.75, 0.25, 0.8, 0.2, 0.85, 0.2, 0.85, 0.25, 0.8, 0.25, 0.85, 0.2, 0.9, 0.2, 0.9, 0.25, 0.85, 0.25, 0.9, 0.2, 0.95, 0.2, 0.95, 0.25, 0.9, 0.25, 0.95, 0.2, 1.0, 0.2, 1.0, 0.25, 0.95, 0.25, 0.0, 0.15, 0.05, 0.15, 0.05, 0.2, 0.0, 0.2, 0.05, 0.15, 0.1, 0.15, 0.1, 0.2, 0.05, 0.2, 0.1, 0.15, 0.15, 0.15, 0.15, 0.2, 0.1, 0.2, 0.15, 0.15, 0.2, 0.15, 0.2, 0.2, 0.15, 0.2, 0.2, 0.15, 0.25, 0.15, 0.25, 0.2, 0.2, 0.2, 0.25, 0.15, 0.3, 0.15, 0.3, 0.2, 0.25, 0.2, 0.3, 0.15, 0.35, 0.15, 0.35, 0.2, 0.3, 0.2, 0.35, 0.15, 0.4, 0.15, 0.4, 0.2, 0.35, 0.2, 0.4, 0.15, 0.45, 0.15, 0.45, 0.2, 0.4, 0.2, 0.45, 0.15, 0.5, 0.15, 0.5, 0.2, 0.45, 0.2, 0.5, 0.15, 0.55, 0.15, 0.55, 0.2, 0.5, 0.2, 0.55, 0.15, 0.6, 0.15, 0.6, 0.2, 0.55, 0.2, 0.6, 0.15, 0.65, 0.15, 0.65, 0.2, 0.6, 0.2, 0.65, 0.15, 0.7, 0.15, 0.7, 0.2, 0.65, 0.2, 0.7, 0.15, 0.75, 0.15, 0.75, 0.2, 0.7, 0.2, 0.75, 0.15, 0.8, 0.15, 0.8, 0.2, 0.75, 0.2, 0.8, 0.15, 0.85, 0.15, 0.85, 0.2, 0.8, 0.2, 0.85, 0.15, 0.9, 0.15, 0.9, 0.2, 0.85, 0.2, 0.9, 0.15, 0.95, 0.15, 0.95, 0.2, 0.9, 0.2, 0.95, 0.15, 1.0, 0.15, 1.0, 0.2, 0.95, 0.2, 0.0, 0.1, 0.05, 0.1, 0.05, 0.15, 0.0, 0.15, 0.05, 0.1, 0.1, 0.1, 0.1, 0.15, 0.05, 0.15, 0.1, 0.1, 0.15, 0.1, 0.15, 0.15, 0.1, 0.15, 0.15, 0.1, 0.2, 0.1, 0.2, 0.15, 0.15, 0.15, 0.2, 0.1, 0.25, 0.1, 0.25, 0.15, 0.2, 0.15, 0.25, 0.1, 0.3, 0.1, 0.3, 0.15, 0.25, 0.15, 0.3, 0.1, 0.35, 0.1, 0.35, 0.15, 0.3, 0.15, 0.35, 0.1, 0.4, 0.1, 0.4, 0.15, 0.35, 0.15, 0.4, 0.1, 0.45, 0.1, 0.45, 0.15, 0.4, 0.15, 0.45, 0.1, 0.5, 0.1, 0.5, 0.15, 0.45, 0.15, 0.5, 0.1, 0.55, 0.1, 0.55, 0.15, 0.5, 0.15, 0.55, 0.1, 0.6, 0.1, 0.6, 0.15, 0.55, 0.15, 0.6, 0.1, 0.65, 0.1, 0.65, 0.15, 0.6, 0.15, 0.65, 0.1, 0.7, 0.1, 0.7, 0.15, 0.65, 0.15, 0.7, 0.1, 0.75, 0.1, 0.75, 0.15, 0.7, 0.15, 0.75, 0.1, 0.8, 0.1, 0.8, 0.15, 0.75, 0.15, 0.8, 0.1, 0.85, 0.1, 0.85, 0.15, 0.8, 0.15, 0.85, 0.1, 0.9, 0.1, 0.9, 0.15, 0.85, 0.15, 0.9, 0.1, 0.95, 0.1, 0.95, 0.15, 0.9, 0.15, 0.95, 0.1, 1.0, 0.1, 1.0, 0.15, 0.95, 0.15, 0.0, 0.05, 0.05, 0.05, 0.05, 0.1, 0.0, 0.1, 0.05, 0.05, 0.1, 0.05, 0.1, 0.1, 0.05, 0.1, 0.1, 0.05, 0.15, 0.05, 0.15, 0.1, 0.1, 0.1, 0.15, 0.05, 0.2, 0.05, 0.2, 0.1, 0.15, 0.1, 0.2, 0.05, 0.25, 0.05, 0.25, 0.1, 0.2, 0.1, 0.25, 0.05, 0.3, 0.05, 0.3, 0.1, 0.25, 0.1, 0.3, 0.05, 0.35, 0.05, 0.35, 0.1, 0.3, 0.1, 0.35, 0.05, 0.4, 0.05, 0.4, 0.1, 0.35, 0.1, 0.4, 0.05, 0.45, 0.05, 0.45, 0.1, 0.4, 0.1, 0.45, 0.05, 0.5, 0.05, 0.5, 0.1, 0.45, 0.1, 0.5, 0.05, 0.55, 0.05, 0.55, 0.1, 0.5, 0.1, 0.55, 0.05, 0.6, 0.05, 0.6, 0.1, 0.55, 0.1, 0.6, 0.05, 0.65, 0.05, 0.65, 0.1, 0.6, 0.1, 0.65, 0.05, 0.7, 0.05, 0.7, 0.1, 0.65, 0.1, 0.7, 0.05, 0.75, 0.05, 0.75, 0.1, 0.7, 0.1, 0.75, 0.05, 0.8, 0.05, 0.8, 0.1, 0.75, 0.1, 0.8, 0.05, 0.85, 0.05, 0.85, 0.1, 0.8, 0.1, 0.85, 0.05, 0.9, 0.05, 0.9, 0.1, 0.85, 0.1, 0.9, 0.05, 0.95, 0.05, 0.95, 0.1, 0.9, 0.1, 0.95, 0.05, 1.0, 0.05, 1.0, 0.1, 0.95, 0.1, 0.025, 0.0, 0.05, 0.05, 0.0, 0.05, 0.075, 0.0, 0.1, 0.05, 0.05, 0.05, 0.125, 0.0, 0.15, 0.05, 0.1, 0.05, 0.175, 0.0, 0.2, 0.05, 0.15, 0.05, 0.225, 0.0, 0.25, 0.05, 0.2, 0.05, 0.275, 0.0, 0.3, 0.05, 0.25, 0.05, 0.325, 0.0, 0.35, 0.05, 0.3, 0.05, 0.375, 0.0, 0.4, 0.05, 0.35, 0.05, 0.425, 0.0, 0.45, 0.05, 0.4, 0.05, 0.475, 0.0, 0.5, 0.05, 0.45, 0.05, 0.525, 0.0, 0.55, 0.05, 0.5, 0.05, 0.575, 0.0, 0.6, 0.05, 0.55, 0.05, 0.625, 0.0, 0.65, 0.05, 0.6, 0.05, 0.675, 0.0, 0.7, 0.05, 0.65, 0.05, 0.725, 0.0, 0.75, 0.05, 0.7, 0.05, 0.775, 0.0, 0.8, 0.05, 0.75, 0.05, 0.825, 0.0, 0.85, 0.05, 0.8, 0.05, 0.875, 0.0, 0.9, 0.05, 0.85, 0.05, 0.925, 0.0, 0.95, 0.05, 0.9, 0.05, 0.975, 0.0, 1.0, 0.05, 0.95, 0.05])
me_mesh.materials.append(mat_mat1)
me_mesh.use_remesh_preserve_volume = False
me_mesh.use_remesh_preserve_attributes = False
me_mesh.use_mirror_vertex_groups = False
me_mesh.update()

# ---- objects
ob_bomb_mqo = bpy.data.objects.new('bomb.mqo', None)
ob_obj3 = bpy.data.objects.new('obj3', me_mesh_002)
ob_obj2 = bpy.data.objects.new('obj2', me_mesh_001)
ob_obj1 = bpy.data.objects.new('obj1', me_mesh)

# ---- transforms, parenting, visibility, modifiers, constraints
ob_bomb_mqo.location = (0.0, 0.0, 0.0)
ob_bomb_mqo.scale = (0.1466, 0.1466, 0.1466)
ob_bomb_mqo.empty_image_offset = (0.0, 0.0)
ob_bomb_mqo.lineart.crease_threshold = 0.0
ob_obj3.parent = ob_bomb_mqo
ob_obj3.location = (0.5134, 0.0, -0.6582)
ob_obj3.lineart.crease_threshold = 0.0
_m = ob_obj3.modifiers.new('Auto Smooth', 'NODES')
_m.node_group = ng_auto_smooth
_gi = [s.identifier for s in ng_auto_smooth.interface.items_tree if s.item_type == 'SOCKET' and s.in_out == 'INPUT']
_m[_gi[1]] = 3.142  # Angle
ob_obj2.parent = ob_bomb_mqo
ob_obj2.location = (0.0, 0.0, 0.0)
ob_obj2.lineart.crease_threshold = 0.0
_m = ob_obj2.modifiers.new('Auto Smooth', 'NODES')
_m.node_group = ng_auto_smooth
_gi = [s.identifier for s in ng_auto_smooth.interface.items_tree if s.item_type == 'SOCKET' and s.in_out == 'INPUT']
_m[_gi[1]] = 3.142  # Angle
ob_obj1.parent = ob_bomb_mqo
ob_obj1.location = (0.0, 0.0, 0.0)
ob_obj1.lineart.crease_threshold = 0.0
_m = ob_obj1.modifiers.new('Auto Smooth', 'NODES')
_m.node_group = ng_auto_smooth
_gi = [s.identifier for s in ng_auto_smooth.interface.items_tree if s.item_type == 'SOCKET' and s.in_out == 'INPUT']
_m[_gi[1]] = 3.142  # Angle

# ---- collection membership
col_collection_1.objects.link(ob_bomb_mqo)
col_collection_1.objects.link(ob_obj3)
col_collection_1.objects.link(ob_obj2)
col_collection_1.objects.link(ob_obj1)

# ---- scene / render settings (as saved in the file)
scene.frame_start = 1; scene.frame_end = 250; scene.frame_set(44)
scene.render.engine = 'BLENDER_EEVEE_NEXT'
scene.render.resolution_percentage = 50
scene.render.dither_intensity = 0.0
scene.cycles.use_denoising = False
scene.cycles.samples = 10
scene.cycles.sampling_pattern = 'TABULATED_SOBOL'
scene.cycles.light_sampling_threshold = 0.0
scene.cycles.use_adaptive_sampling = False
scene.cycles.use_light_tree = False
scene.cycles.blur_glossy = 0.0
scene.cycles.pixel_filter_type = 'GAUSSIAN'
scene.cycles.sample_clamp_indirect = 0.0
scene.view_settings.view_transform = 'Standard'
bpy.context.view_layer.update()

# ---- added for rendering (the .blend has no active camera and no usable light): camera, sun
cam_auto = bpy.data.cameras.new('AutoCamera')
cam_auto.lens = 50.0
cam_auto.sensor_width = 36.0
cam_auto.clip_end = 1000.0
ob_auto_camera = bpy.data.objects.new('AutoCamera', cam_auto)
scene.collection.objects.link(ob_auto_camera)
ob_auto_camera.location = (6.97161, -8.29194, 5.57682)
ob_auto_camera.rotation_euler = (1.09748, -7.21219e-08, 0.694738)
scene.camera = ob_auto_camera
light_auto_sun = bpy.data.lights.new('AutoSun', 'SUN')
light_auto_sun.energy = 3.0
light_auto_sun.angle = 0.0523599
ob_auto_sun = bpy.data.objects.new('AutoSun', light_auto_sun)
scene.collection.objects.link(ob_auto_sun)
ob_auto_sun.rotation_euler = (0.872665, 0.174533, 0.523599)
bpy.context.view_layer.update()

